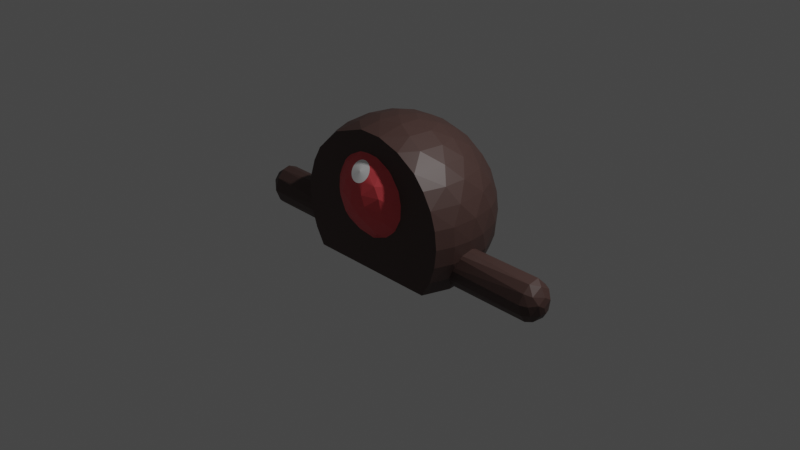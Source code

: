 # Source: mob_fly.blend  (saved by Blender 2.82.7; exported with 4.5.12 LTS)
import bpy
from mathutils import Matrix  # noqa: F401  (used for matrix-valued properties, if any)

bpy.ops.wm.read_factory_settings(use_empty=True)
scene = bpy.context.scene
scene.name = 'Scene'

# ---- collections
col_mob = bpy.data.collections.new('Mob'); scene.collection.children.link(col_mob)

# ---- materials (node trees are filled in below, after node groups)
mat_mobskin = bpy.data.materials.new('MobSkin')
mat_mobskin.use_transparent_shadow = False
mat_mobeyematerial = bpy.data.materials.new('MobEyeMaterial')
mat_mobeyematerial.use_transparent_shadow = False
mat_mobpupil = bpy.data.materials.new('MobPupil')
mat_mobpupil.use_transparent_shadow = False

# ---- material node trees
mat_mobskin.use_nodes = True; mat_mobskin.node_tree.nodes.clear()
_N = mat_mobskin.node_tree.nodes; _L = mat_mobskin.node_tree.links
n0 = _N.new('ShaderNodeOutputMaterial'); n0.name = 'Material Output'; n0.location = (300, 300)
n1 = _N.new('ShaderNodeBsdfPrincipled'); n1.name = 'Principled BSDF'; n1.location = (10, 300)
n1.distribution = 'GGX'
n1.subsurface_method = 'BURLEY'
n1.inputs[0].default_value = (0.06848, 0.03689, 0.0319, 1.0)
n1.inputs[3].default_value = 1.45
n1.inputs[27].default_value = (0.0, 0.0, 0.0, 1.0)
n1.inputs[28].default_value = 1.0
_L.new(n1.outputs[0], n0.inputs[0])
n0.is_active_output = True
mat_mobeyematerial.use_nodes = True; mat_mobeyematerial.node_tree.nodes.clear()
_N = mat_mobeyematerial.node_tree.nodes; _L = mat_mobeyematerial.node_tree.links
n0 = _N.new('ShaderNodeOutputMaterial'); n0.name = 'Material Output'; n0.location = (300, 300)
n1 = _N.new('ShaderNodeBsdfPrincipled'); n1.name = 'Principled BSDF'; n1.location = (10, 300)
n1.distribution = 'GGX'
n1.subsurface_method = 'BURLEY'
n1.inputs[0].default_value = (0.7231, 0.07619, 0.08866, 1.0)
n1.inputs[3].default_value = 1.45
n1.inputs[27].default_value = (0.0, 0.0, 0.0, 1.0)
n1.inputs[28].default_value = 1.0
_L.new(n1.outputs[0], n0.inputs[0])
n0.is_active_output = True
mat_mobpupil.use_nodes = True; mat_mobpupil.node_tree.nodes.clear()
_N = mat_mobpupil.node_tree.nodes; _L = mat_mobpupil.node_tree.links
n0 = _N.new('ShaderNodeOutputMaterial'); n0.name = 'Material Output'; n0.location = (300, 300)
n1 = _N.new('ShaderNodeBsdfPrincipled'); n1.name = 'Principled BSDF'; n1.location = (10, 300)
n1.distribution = 'GGX'
n1.subsurface_method = 'BURLEY'
n1.inputs[0].default_value = (1.0, 1.0, 1.0, 1.0)
n1.inputs[3].default_value = 1.45
n1.inputs[27].default_value = (0.0, 0.0, 0.0, 1.0)
n1.inputs[28].default_value = 1.0
_L.new(n1.outputs[0], n0.inputs[0])
n0.is_active_output = True

# ---- world
world_world = bpy.data.worlds.new('World'); scene.world = world_world
world_world.use_nodes = True; world_world.node_tree.nodes.clear()
_N = world_world.node_tree.nodes; _L = world_world.node_tree.links
n0 = _N.new('ShaderNodeOutputWorld'); n0.name = 'World Output'; n0.location = (300, 300)
n1 = _N.new('ShaderNodeBackground'); n1.name = 'Background'; n1.location = (10, 300)
n1.inputs[0].default_value = (0.05088, 0.05088, 0.05088, 1.0)
_L.new(n1.outputs[0], n0.inputs[0])
n0.is_active_output = True
world_world.color = (0.05088, 0.05088, 0.05088)
world_world.use_sun_shadow = False
world_world.sun_shadow_jitter_overblur = 0.0

# ---- cameras
cam_camera = bpy.data.cameras.new('Camera')
cam_camera.clip_end = 100.0
cam_camera.ortho_scale = 7.314

# ---- lights
light_light = bpy.data.lights.new('Light', 'POINT')
light_light.transmission_factor = 0.0
light_light.energy = 1000.0
light_light.shadow_soft_size = 0.1
light_light.shadow_maximum_resolution = 0.006
light_light.use_absolute_resolution = True

# ---- meshes
me_sphere_003 = bpy.data.meshes.new('Sphere.003')
me_sphere_003.from_pydata([(-0.05264, -0.1754, 0.04091), (-0.1386, -0.1368, -0.01915), (-0.1891, -0.07581, 0.02919), (-0.05431, -0.1691, -0.06623), (-0.1996, -0.01493, -0.0635), (-0.05032, -0.1256, -0.1586), (-0.1492, -0.07077, -0.1399), (-0.05599, -0.0575, -0.2096), (-0.05455, 0.01206, -0.2242), (-0.1536, 0.02167, -0.1603), (-0.03554, 0.09444, -0.2013), (-0.1869, 0.07009, -0.07579), (-0.1204, 0.09836, -0.1635), (-0.05593, 0.1591, -0.1332), (-0.1386, 0.1542, -0.01915), (-0.05264, 0.1928, -0.04463), (-0.1901, 0.08697, 0.04298), (-0.2097, 0.01133, 0.008536), (-0.05538, 0.175, 0.1056), (-0.1362, 0.1233, 0.1103), (-0.05409, 0.09611, 0.1939), (-0.1325, 0.03759, 0.1733), (-0.04823, 0.01344, 0.2223), (-0.1849, 0.003549, 0.1057), (-0.1189, -0.03847, 0.1802), (-0.03708, -0.1089, 0.178), (-0.1205, -0.1161, 0.1207), (1.157, -0.1815, 0.019), (1.174, -0.1607, -0.09337), (1.305, -0.07581, 0.02919), (1.323, -0.01689, -0.007981), (1.173, -0.1033, -0.1821), (1.253, -0.1221, -0.085), (1.239, -0.05889, -0.1719), (1.187, -0.007154, -0.2198), (1.303, -0.03961, -0.08873), (1.311, 0.02629, -0.08909), (1.177, 0.08791, -0.2039), (1.254, 0.05709, -0.1668), (1.272, 0.1106, -0.1002), (1.172, 0.1604, -0.1307), (1.169, 0.1933, -0.04099), (1.255, 0.1542, -0.01915), (1.171, 0.1738, 0.1084), (1.253, 0.1233, 0.1103), (1.311, 0.07913, 0.03872), (1.169, 0.06138, 0.2152), (1.252, 0.008684, 0.1782), (1.309, 0.002992, 0.0895), (1.177, -0.07054, 0.2001), (1.172, -0.143, 0.127), (1.253, -0.1059, 0.1103), (1.238, -0.148, 0.01664)], [], [(0, 1, 3), (2, 4, 6), (5, 6, 7), (6, 4, 9), (7, 6, 8), (9, 12, 8), (12, 10, 8), (12, 13, 10), (17, 16, 11), (11, 14, 12), (14, 15, 13), (15, 14, 18), (14, 16, 19), (18, 19, 20), (19, 16, 21), (16, 17, 23), (20, 21, 22), (23, 24, 21), (21, 24, 22), (24, 25, 22), (17, 2, 23), (3, 27, 0), (8, 34, 7), (5, 28, 3), (7, 31, 5), (26, 0, 25), (2, 1, 26), (5, 31, 28), (22, 46, 20), (25, 49, 22), (10, 37, 8), (27, 28, 52), (32, 35, 29), (31, 33, 32), (31, 34, 33), (33, 36, 35), (35, 36, 30), (34, 38, 33), (34, 37, 38), (36, 38, 39), (38, 37, 39), (30, 36, 45), (39, 40, 42), (36, 39, 45), (39, 42, 45), (43, 44, 42), (46, 47, 44), (6, 5, 3, 1), (30, 45, 48), (47, 48, 45), (47, 49, 51), (48, 29, 30), (50, 27, 52), (2, 17, 4), (1, 2, 6), (26, 24, 23, 2), (8, 6, 9), (4, 11, 9), (9, 11, 12), (4, 17, 11), (12, 14, 13), (11, 16, 14), (18, 14, 19), (20, 19, 21), (21, 16, 23), (50, 25, 0, 27), (24, 26, 25), (41, 15, 18, 43), (40, 13, 15, 41), (8, 37, 34), (25, 50, 49), (22, 49, 46), (37, 10, 13, 40), (26, 1, 0), (7, 34, 31), (43, 18, 20, 46), (3, 28, 27), (51, 29, 48, 47), (52, 32, 29), (52, 28, 32), (28, 31, 32), (29, 35, 30), (32, 33, 35), (33, 38, 36), (39, 37, 40), (42, 40, 41), (41, 43, 42), (42, 44, 45), (43, 46, 44), (44, 47, 45), (47, 46, 49), (51, 49, 50), (51, 50, 52), (29, 51, 52)])
_uv = me_sphere_003.uv_layers.new(name='UVMap')
_uv.uv.foreach_set('vector', [0.7768, 0.5667, 0.7341, 0.7193, 0.7027, 0.5754, 0.7985, 0.8423, 0.5605, 0.9056, 0.5983, 0.7425, 0.629, 0.5663, 0.5983, 0.7425, 0.558, 0.5757, 0.5983, 0.7425, 0.5605, 0.9056, 0.4846, 0.7579, 0.558, 0.5757, 0.5983, 0.7425, 0.4969, 0.5771, 0.4846, 0.7579, 0.4024, 0.6799, 0.4969, 0.5771, 0.4024, 0.6799, 0.423, 0.5458, 0.4969, 0.5771, 0.4024, 0.6799, 0.3487, 0.575, 0.423, 0.5458, 0.1834, 0.9478, 0.1841, 0.8408, 0.3841, 0.8462, 0.3841, 0.8462, 0.2659, 0.7193, 0.4024, 0.6799, 0.2659, 0.7193, 0.2768, 0.5667, 0.3487, 0.575, 0.2768, 0.5667, 0.2659, 0.7193, 0.1698, 0.5753, 0.2659, 0.7193, 0.1841, 0.8408, 0.1395, 0.7183, 0.1698, 0.5753, 0.1395, 0.7183, 0.07741, 0.5747, 0.1395, 0.7183, 0.1841, 0.8408, 0.0305, 0.7156, 0.1841, 0.8408, 0.1834, 0.9478, 0.02371, 0.8456, 0.07741, 0.5747, 0.0305, 0.7156, 0.0124, 0.5639, 0.9792, 0.8456, 0.9529, 0.6853, 1.0, 0.7121, 1.0, 0.7121, 0.9529, 0.6853, 0.9925, 0.5863, 0.9529, 0.6853, 0.8941, 0.5459, 0.9925, 0.5863, 0.7956, 0.9644, 0.7985, 0.8423, 0.9792, 0.8456, 0.7027, 0.5754, 0.7658, 0.4533, 0.7768, 0.5667, 0.4969, 0.5771, 0.5155, 0.3972, 0.558, 0.5757, 0.629, 0.5663, 0.6836, 0.4228, 0.7027, 0.5754, 0.558, 0.5757, 0.6038, 0.4371, 0.629, 0.5663, 0.8612, 0.687, 0.7768, 0.5667, 0.8941, 0.5459, 0.7985, 0.8423, 0.7341, 0.7193, 0.8612, 0.687, 0.629, 0.5663, 0.6038, 0.4371, 0.6836, 0.4228, 0.0124, 0.5639, 0.04604, 0.4257, 0.07741, 0.5747, 0.8941, 0.5459, 0.9316, 0.4213, 0.9925, 0.5863, 0.423, 0.5458, 0.4316, 0.4213, 0.4969, 0.5771, 0.7658, 0.4533, 0.6836, 0.4228, 0.7657, 0.3107, 0.6711, 0.2815, 0.5899, 0.1506, 0.7985, 0.1577, 0.6038, 0.4371, 0.5721, 0.3076, 0.6711, 0.2815, 0.6038, 0.4371, 0.5155, 0.3972, 0.5721, 0.3076, 0.5721, 0.3076, 0.4439, 0.1345, 0.5899, 0.1506, 0.5899, 0.1506, 0.4439, 0.1345, 0.7077, 0.04787, 0.5155, 0.3972, 0.4475, 0.2795, 0.5721, 0.3076, 0.5155, 0.3972, 0.4316, 0.4213, 0.4475, 0.2795, 0.4439, 0.1345, 0.4475, 0.2795, 0.3591, 0.2398, 0.4475, 0.2795, 0.4316, 0.4213, 0.3591, 0.2398, 0.3281, 0.0, 0.4439, 0.1345, 0.1884, 0.1362, 0.3591, 0.2398, 0.3483, 0.4239, 0.2659, 0.2807, 0.4439, 0.1345, 0.3591, 0.2398, 0.1884, 0.1362, 0.3591, 0.2398, 0.2659, 0.2807, 0.1884, 0.1362, 0.1702, 0.4253, 0.1395, 0.2817, 0.2659, 0.2807, 0.04604, 0.4257, 0.01841, 0.2858, 0.1395, 0.2817, 0.5983, 0.7425, 0.629, 0.5663, 0.7027, 0.5754, 0.7341, 0.7193, 0.07813, 0.0, 0.1884, 0.1362, 0.01757, 0.1292, 0.01841, 0.2858, 0.01757, 0.1292, 0.1884, 0.1362, 0.9695, 0.2844, 0.9316, 0.4213, 0.8605, 0.2817, 0.9717, 0.1292, 0.7985, 0.1577, 0.8649, 0.02894, 0.8483, 0.4239, 0.7658, 0.4533, 0.7657, 0.3107, 0.7985, 0.8423, 0.7956, 0.9644, 0.5605, 0.9056, 0.7341, 0.7193, 0.7985, 0.8423, 0.5983, 0.7425, 0.8612, 0.687, 0.9529, 0.6853, 0.9792, 0.8456, 0.7985, 0.8423, 0.4969, 0.5771, 0.5983, 0.7425, 0.4846, 0.7579, 0.5605, 0.9056, 0.3841, 0.8462, 0.4846, 0.7579, 0.4846, 0.7579, 0.3841, 0.8462, 0.4024, 0.6799, 0.5605, 0.9056, 0.1834, 0.9478, 0.3841, 0.8462, 0.4024, 0.6799, 0.2659, 0.7193, 0.3487, 0.575, 0.3841, 0.8462, 0.1841, 0.8408, 0.2659, 0.7193, 0.1698, 0.5753, 0.2659, 0.7193, 0.1395, 0.7183, 0.07741, 0.5747, 0.1395, 0.7183, 0.0305, 0.7156, 0.0305, 0.7156, 0.1841, 0.8408, 0.02371, 0.8456, 0.8483, 0.4239, 0.8941, 0.5459, 0.7768, 0.5667, 0.7658, 0.4533, 0.9529, 0.6853, 0.8612, 0.687, 0.8941, 0.5459, 0.2765, 0.4334, 0.2768, 0.5667, 0.1698, 0.5753, 0.1702, 0.4253, 0.3483, 0.4239, 0.3487, 0.575, 0.2768, 0.5667, 0.2765, 0.4334, 0.4969, 0.5771, 0.4316, 0.4213, 0.5155, 0.3972, 0.8941, 0.5459, 0.8483, 0.4239, 0.9316, 0.4213, 0.9925, 0.5863, 0.9316, 0.4213, 1.0, 0.4262, 0.4316, 0.4213, 0.423, 0.5458, 0.3487, 0.575, 0.3483, 0.4239, 0.8612, 0.687, 0.7341, 0.7193, 0.7768, 0.5667, 0.558, 0.5757, 0.5155, 0.3972, 0.6038, 0.4371, 0.1702, 0.4253, 0.1698, 0.5753, 0.07741, 0.5747, 0.04604, 0.4257, 0.7027, 0.5754, 0.6836, 0.4228, 0.7658, 0.4533, 0.8605, 0.2817, 0.7985, 0.1577, 0.9717, 0.1292, 0.9695, 0.2844, 0.7657, 0.3107, 0.6711, 0.2815, 0.7985, 0.1577, 0.7657, 0.3107, 0.6836, 0.4228, 0.6711, 0.2815, 0.6836, 0.4228, 0.6038, 0.4371, 0.6711, 0.2815, 0.7985, 0.1577, 0.5899, 0.1506, 0.7077, 0.04787, 0.6711, 0.2815, 0.5721, 0.3076, 0.5899, 0.1506, 0.5721, 0.3076, 0.4475, 0.2795, 0.4439, 0.1345, 0.3591, 0.2398, 0.4316, 0.4213, 0.3483, 0.4239, 0.2659, 0.2807, 0.3483, 0.4239, 0.2765, 0.4334, 0.2765, 0.4334, 0.1702, 0.4253, 0.2659, 0.2807, 0.2659, 0.2807, 0.1395, 0.2817, 0.1884, 0.1362, 0.1702, 0.4253, 0.04604, 0.4257, 0.1395, 0.2817, 0.1395, 0.2817, 0.01841, 0.2858, 0.1884, 0.1362, 0.9695, 0.2844, 1.0, 0.4262, 0.9316, 0.4213, 0.8605, 0.2817, 0.9316, 0.4213, 0.8483, 0.4239, 0.8605, 0.2817, 0.8483, 0.4239, 0.7657, 0.3107, 0.7985, 0.1577, 0.8605, 0.2817, 0.7657, 0.3107])
me_sphere_003.materials.append(mat_mobskin)
me_sphere_003.use_remesh_fix_poles = True
me_sphere_003.use_remesh_preserve_attributes = False
me_sphere_003.use_mirror_vertex_groups = False
me_sphere_003.update()
me_sphere = bpy.data.meshes.new('Sphere')
me_sphere.from_pydata([(0.05502, 0.5499, 0.9534), (-3.524e-12, 0.8228, 0.6795), (-0.09637, 0.9698, 0.3207), (-3.524e-12, 0.9913, 0.124), (-3.524e-12, 0.9721, -0.07112), (0.06797, 0.3724, 1.048), (0.1379, 0.6848, 0.8311), (0.09141, 0.9194, 0.496), (0.1947, 0.9701, 0.02565), (0.09101, 0.9153, -0.2613), (0.2521, 0.7884, 0.6775), (0.3536, 0.8449, 0.5067), (0.2693, 0.9385, 0.3207), (0.3827, 0.9152, 0.124), (0.3753, 0.8974, -0.07112), (0.2428, 0.7918, -0.4317), (0.05266, 0.183, 1.105), (0.3139, 0.4525, 0.9587), (0.3387, 0.611, 0.8357), (0.5449, 0.8068, 0.3191), (0.5556, 0.8228, 0.124), (0.5449, 0.8068, -0.07112), (0.4428, 0.8016, -0.2678), (0.5327, 0.629, 0.6869), (0.5792, 0.7105, 0.5158), (0.6935, 0.6848, 0.3191), (0.7071, 0.6984, 0.124), (0.6935, 0.6848, -0.07112), (0.541, 0.6274, -0.4316), (0.273, 0.2672, 1.048), (0.4924, 0.2508, 0.9565), (0.5469, 0.4401, 0.8327), (0.7682, 0.5046, 0.5067), (0.8155, 0.5362, 0.3191), (0.8155, 0.5362, -0.07112), (0.7113, 0.5886, -0.255), (0.6913, 0.4533, -0.4316), (0.7418, 0.3713, 0.6819), (0.9061, 0.3666, 0.3191), (0.8844, 0.464, 0.124), (0.1763, 0.08553, 1.105), (0.6803, 0.2016, 0.83), (0.8821, 0.2759, 0.5092), (0.9808, 0.1864, 0.124), (0.9429, 0.2673, -0.08059), (0.8821, 0.2759, -0.2612), (0.8032, 0.2197, -0.4316), (0.3754, 0.06906, 1.049), (0.55, 0.04548, 0.959), (0.8263, 0.06542, 0.6868), (0.9786, 0.07805, 0.3285), (1.0, -0.008684, 0.124), (0.9808, -0.008684, -0.07112), (0.7022, -0.07209, 0.8356), (0.8155, -0.1709, 0.6795), (0.9238, -0.08334, 0.5092), (0.9619, -0.2, 0.3191), (0.9808, -0.2038, 0.124), (0.9619, -0.2, -0.07112), (0.9238, -0.08334, -0.2612), (0.8295, -0.1051, -0.4316), (0.1658, -0.1268, 1.106), (0.6225, -0.3944, 0.8123), (0.9222, -0.3952, 0.124), (0.5172, -0.2177, 0.9587), (0.3454, -0.1907, 1.049), (0.1436, -0.395, 1.037), (-0.1102, -0.3952, 1.044), (-2.304e-07, -0.008684, 1.124), (-0.05839, -0.2012, 1.106), (-0.297, -0.2542, 1.048), (-0.7454, -0.3947, 0.6705), (-0.8397, -0.395, 0.5033), (-0.9015, -0.3951, 0.3182), (-0.9014, -0.3953, -0.07023), (-0.8397, -0.395, -0.2553), (-0.7387, -0.3949, -0.4316), (-0.1913, -0.0667, 1.105), (-0.5161, -0.2134, 0.9607), (-0.6803, -0.219, 0.83), (-0.9808, -0.2038, 0.124), (-0.9786, -0.09542, -0.08059), (-0.8155, -0.1709, -0.4316), (-0.7071, -0.008684, 0.8311), (-0.8328, -0.08084, 0.6775), (-0.9206, -0.1157, 0.5092), (-0.9815, -0.088, 0.3207), (-1.0, -0.008684, 0.124), (-0.9206, -0.1157, -0.2612), (-0.3823, -0.04956, 1.05), (-0.5512, 0.04968, 0.9576), (-0.9619, 0.1827, 0.3191), (-0.9808, 0.1864, 0.124), (-0.9619, 0.1827, -0.07112), (-0.8295, 0.08772, -0.4316), (-0.6776, 0.206, 0.83), (-0.7967, 0.2357, 0.6827), (-0.8915, 0.2448, 0.5092), (-0.9239, 0.374, 0.124), (-0.8915, 0.2448, -0.2612), (-0.7682, 0.3095, -0.4316), (-0.3238, 0.2053, 1.048), (-0.4959, 0.2482, 0.9549), (-0.5879, 0.3842, 0.8311), (-0.8619, 0.4629, 0.3285), (-0.8315, 0.5469, 0.124), (-0.8619, 0.4629, -0.08059), (-0.7267, 0.5666, -0.2612), (-0.6426, 0.5219, 0.6827), (-0.7267, 0.5666, 0.5092), (-0.6935, 0.6848, 0.3191), (-0.6935, 0.6848, -0.07112), (-0.6361, 0.5323, -0.4316), (-0.3569, 0.4221, 0.9549), (-0.4488, 0.5382, 0.8327), (-0.4619, 0.6827, 0.6795), (-0.6362, 0.7665, 0.124), (-0.5449, 0.8068, -0.07112), (-0.5133, 0.7595, -0.2587), (-0.2706, 0.6446, 0.8311), (-0.4512, 0.8009, 0.5092), (-0.4489, 0.8678, 0.3207), (-0.3827, 0.9152, 0.124), (-0.3807, 0.7345, -0.4316), (-0.1432, 0.1345, 1.106), (-0.1462, 0.3442, 1.05), (-0.1604, 0.5201, 0.959), (-0.08181, 0.6952, 0.8327), (-0.2339, 0.7873, 0.6868), (-0.1802, 0.8974, 0.5067), (-0.1951, 0.9721, 0.124), (-0.276, 0.9342, -0.08059), (-0.2846, 0.8734, -0.2612), (-0.08173, 0.8211, -0.4316), (0.901, -0.3953, -0.07041), (0.8414, -0.3947, -0.2546), (0.7361, -0.3952, -0.4316), (0.7416, -0.3949, 0.6722), (0.8414, -0.3947, 0.5025), (0.9009, -0.3954, 0.3183), (0.3959, -0.3957, 0.9563), (-0.4795, -0.3956, 0.9181), (-0.922, -0.3954, 0.124)], [], [(0, 6, 127), (7, 12, 2), (3, 8, 4), (9, 15, 133), (5, 17, 0), (10, 11, 7), (6, 10, 1, 127), (12, 13, 8), (16, 29, 5), (15, 22, 28), (18, 23, 10), (18, 17, 31), (24, 25, 19), (16, 68, 40), (29, 30, 17), (28, 35, 36), (23, 31, 37), (30, 41, 31), (37, 42, 32), (34, 39, 44), (40, 47, 29), (47, 48, 30), (37, 41, 49), (38, 42, 50), (49, 55, 42), (50, 51, 43), (40, 68, 61), (48, 53, 41), (61, 65, 47), (49, 53, 54), (50, 55, 56), (64, 62, 53), (62, 64, 140), (65, 66, 140), (61, 66, 65), (61, 68, 69), (69, 67, 66), (69, 70, 67), (67, 70, 141), (69, 68, 77), (78, 141, 70), (77, 89, 70), (79, 141, 78), (71, 79, 84), (78, 89, 90), (82, 88, 94), (86, 87, 80), (77, 68, 124), (83, 90, 95), (94, 99, 100), (91, 97, 104), (124, 101, 89), (104, 105, 98), (106, 107, 99), (102, 103, 95), (101, 113, 102), (104, 109, 110), (116, 117, 111), (124, 125, 101), (114, 115, 108), (121, 122, 116), (125, 126, 113), (123, 132, 133), (126, 127, 119), (128, 129, 120), (128, 127, 1), (130, 2, 3), (124, 68, 16), (12, 8, 3, 2), (1, 10, 7), (14, 22, 9, 8), (4, 8, 9), (18, 6, 0, 17), (9, 22, 15), (19, 12, 11, 24), (6, 18, 10), (7, 11, 12), (8, 13, 14), (19, 20, 13, 12), (21, 14, 13, 20), (24, 11, 10, 23), (14, 21, 22), (17, 5, 29), (26, 20, 19, 25), (22, 35, 28), (18, 31, 23), (27, 21, 20, 26), (35, 22, 21, 27), (29, 16, 40), (33, 39, 26, 25), (34, 27, 26, 39), (32, 24, 23, 37), (27, 34, 35), (17, 30, 31), (32, 33, 25, 24), (42, 38, 33, 32), (37, 31, 41), (45, 35, 34, 44), (33, 38, 39), (45, 46, 36, 35), (29, 47, 30), (43, 39, 38, 50), (52, 44, 43, 51), (44, 39, 43), (30, 48, 41), (37, 49, 42), (41, 53, 49), (50, 42, 55), (59, 45, 44, 52), (40, 61, 47), (59, 60, 46, 45), (58, 52, 51, 57), (65, 64, 48, 47), (52, 58, 59), (56, 57, 51, 50), (53, 48, 64), (55, 49, 54), (62, 137, 54, 53), (138, 55, 54, 137), (138, 139, 56, 55), (63, 57, 56, 139), (63, 134, 58, 57), (135, 59, 58, 134), (135, 136, 60, 59), (85, 72, 71, 84), (61, 69, 66), (70, 69, 77), (70, 89, 78), (71, 141, 79), (85, 86, 73, 72), (80, 142, 73, 86), (80, 81, 74, 142), (88, 75, 74, 81), (88, 82, 76, 75), (83, 79, 78, 90), (97, 85, 84, 96), (79, 83, 84), (80, 87, 81), (97, 91, 86, 85), (92, 87, 86, 91), (93, 81, 87, 92), (99, 88, 81, 93), (77, 124, 89), (96, 84, 83, 95), (94, 88, 99), (101, 102, 90, 89), (93, 106, 99), (98, 92, 91, 104), (95, 90, 102), (98, 106, 93, 92), (107, 112, 100, 99), (104, 97, 109), (98, 105, 106), (108, 96, 95, 103), (109, 97, 96, 108), (113, 114, 103, 102), (110, 116, 105, 104), (103, 114, 108), (111, 106, 105, 116), (120, 121, 110, 109), (106, 111, 107), (118, 107, 111, 117), (110, 121, 116), (118, 123, 112, 107), (101, 125, 113), (120, 109, 108, 115), (119, 114, 113, 126), (123, 118, 132), (119, 128, 115, 114), (122, 131, 117, 116), (115, 128, 120), (132, 118, 117, 131), (130, 122, 121, 2), (129, 2, 121, 120), (131, 122, 130), (128, 119, 127), (1, 7, 129, 128), (4, 131, 130, 3), (2, 129, 7), (16, 5, 125, 124), (9, 132, 131, 4), (5, 0, 126, 125), (133, 132, 9), (127, 126, 0), (64, 65, 140), (82, 94, 100, 112, 123, 133, 15, 28, 36, 46, 60, 136, 76), (66, 67, 141, 71, 72, 73, 142, 74, 75, 76, 136, 135, 134, 63, 139, 138, 137, 62, 140)])
_uv = me_sphere.uv_layers.new(name='UVMap')
_uv.uv.foreach_set('vector', [0.7344, 0.8125, 0.7188, 0.75, 0.7684, 0.75, 0.7344, 0.625, 0.7059, 0.5625, 0.7656, 0.5625, 0.75, 0.5, 0.7188, 0.4687, 0.75, 0.4375, 0.7344, 0.375, 0.7031, 0.3125, 0.7656, 0.3125, 0.7218, 0.875, 0.655, 0.8125, 0.7344, 0.8125, 0.7012, 0.6875, 0.6875, 0.625, 0.7344, 0.625, 0.7188, 0.75, 0.7012, 0.6875, 0.75, 0.6875, 0.7684, 0.75, 0.7059, 0.5625, 0.6875, 0.5, 0.7188, 0.4687, 0.7074, 0.9375, 0.6257, 0.875, 0.7218, 0.875, 0.7031, 0.3125, 0.6704, 0.375, 0.6378, 0.3125, 0.6704, 0.75, 0.6392, 0.6875, 0.7012, 0.6875, 0.6704, 0.75, 0.655, 0.8125, 0.6094, 0.75, 0.6421, 0.625, 0.625, 0.5625, 0.6562, 0.5625, 0.7074, 0.9375, 0.6406, 1.0, 0.5782, 0.9375, 0.6257, 0.875, 0.5772, 0.8125, 0.655, 0.8125, 0.6378, 0.3125, 0.6112, 0.375, 0.5937, 0.3125, 0.6392, 0.6875, 0.6094, 0.75, 0.5753, 0.6875, 0.5772, 0.8125, 0.5477, 0.75, 0.6094, 0.75, 0.5753, 0.6875, 0.5497, 0.625, 0.5937, 0.625, 0.5937, 0.4375, 0.5781, 0.5, 0.5453, 0.4375, 0.5782, 0.9375, 0.5325, 0.875, 0.6257, 0.875, 0.5325, 0.875, 0.5156, 0.8125, 0.5772, 0.8125, 0.5753, 0.6875, 0.5477, 0.75, 0.5142, 0.6875, 0.5625, 0.5625, 0.5497, 0.625, 0.5141, 0.5625, 0.5142, 0.6875, 0.4872, 0.625, 0.5497, 0.625, 0.5141, 0.5625, 0.5, 0.5, 0.5312, 0.5, 0.5782, 0.9375, 0.5156, 1.0, 0.4011, 0.9375, 0.5156, 0.8125, 0.4857, 0.75, 0.5477, 0.75, 0.4011, 0.9375, 0.4228, 0.875, 0.5325, 0.875, 0.5142, 0.6875, 0.4857, 0.75, 0.4687, 0.6875, 0.5141, 0.5625, 0.4872, 0.625, 0.4687, 0.5625, 0.4388, 0.8125, 0.4114, 0.7505, 0.4857, 0.75, 0.4114, 0.7505, 0.4388, 0.8125, 0.3768, 0.813, 0.4228, 0.875, 0.3058, 0.8627, 0.3768, 0.813, 0.4011, 0.9375, 0.3058, 0.8627, 0.4228, 0.875, 0.4011, 0.9375, 0.2969, 1.0, 0.2027, 0.9375, 0.2027, 0.9375, 0.1949, 0.8694, 0.3058, 0.8627, 0.2027, 0.9375, 0.1099, 0.875, 0.1949, 0.8694, 0.1949, 0.8694, 0.1099, 0.875, 0.111, 0.7883, 0.2027, 0.9375, 0.1094, 1.0, 0.0469, 0.9375, 0.06014, 0.8125, 0.111, 0.7883, 0.1099, 0.875, 0.0469, 0.9375, 0.0235, 0.875, 0.1099, 0.875, 0.04773, 0.75, 0.111, 0.7883, 0.06014, 0.8125, 0.07602, 0.6875, 0.04773, 0.75, 0.01374, 0.6875, 0.06014, 0.8125, 0.0235, 0.875, 5.96e-08, 0.8125, 0.03125, 0.3125, 0.01843, 0.375, 0.0, 0.3125, 0.01282, 0.5625, 0.0, 0.5, 0.03125, 0.5, 1.0, 0.9375, 0.9844, 1.0, 0.8753, 0.9375, 1.0, 0.75, 0.9832, 0.8125, 0.9512, 0.75, 0.9816, 0.3125, 0.9559, 0.375, 0.9375, 0.3125, 0.9688, 0.5625, 0.9559, 0.625, 0.9203, 0.5625, 0.8753, 0.9375, 0.907, 0.875, 0.9872, 0.875, 0.9203, 0.5625, 0.9062, 0.5, 0.9375, 0.5, 0.9203, 0.4375, 0.8934, 0.375, 0.9559, 0.375, 0.924, 0.8125, 0.9062, 0.75, 0.9512, 0.75, 0.907, 0.875, 0.8601, 0.8125, 0.924, 0.8125, 0.9203, 0.5625, 0.8934, 0.625, 0.875, 0.5625, 0.8594, 0.5, 0.8438, 0.4375, 0.875, 0.4375, 0.8753, 0.9375, 0.8125, 0.875, 0.907, 0.875, 0.8594, 0.75, 0.8438, 0.6875, 0.8901, 0.6875, 0.8253, 0.5625, 0.8125, 0.5, 0.8594, 0.5, 0.8125, 0.875, 0.7969, 0.8125, 0.8601, 0.8125, 0.8253, 0.3125, 0.7997, 0.375, 0.7656, 0.3125, 0.7969, 0.8125, 0.7684, 0.75, 0.8125, 0.75, 0.7955, 0.6875, 0.7812, 0.625, 0.8309, 0.625, 0.7955, 0.6875, 0.7684, 0.75, 0.75, 0.6875, 0.7812, 0.5, 0.7656, 0.5625, 0.75, 0.5, 0.8753, 0.9375, 0.7656, 1.0, 0.7074, 0.9375, 0.7059, 0.5625, 0.7188, 0.4687, 0.75, 0.5, 0.7656, 0.5625, 0.75, 0.6875, 0.7012, 0.6875, 0.7344, 0.625, 0.6875, 0.4375, 0.6704, 0.375, 0.7344, 0.375, 0.7188, 0.4687, 0.75, 0.4375, 0.7188, 0.4687, 0.7344, 0.375, 0.6704, 0.75, 0.7188, 0.75, 0.7344, 0.8125, 0.655, 0.8125, 0.7344, 0.375, 0.6704, 0.375, 0.7031, 0.3125, 0.6562, 0.5625, 0.7059, 0.5625, 0.6875, 0.625, 0.6421, 0.625, 0.7188, 0.75, 0.6704, 0.75, 0.7012, 0.6875, 0.7344, 0.625, 0.6875, 0.625, 0.7059, 0.5625, 0.7188, 0.4687, 0.6875, 0.5, 0.6875, 0.4375, 0.6562, 0.5625, 0.6562, 0.5, 0.6875, 0.5, 0.7059, 0.5625, 0.6562, 0.4375, 0.6875, 0.4375, 0.6875, 0.5, 0.6562, 0.5, 0.6421, 0.625, 0.6875, 0.625, 0.7012, 0.6875, 0.6392, 0.6875, 0.6875, 0.4375, 0.6562, 0.4375, 0.6704, 0.375, 0.655, 0.8125, 0.7218, 0.875, 0.6257, 0.875, 0.625, 0.5, 0.6562, 0.5, 0.6562, 0.5625, 0.625, 0.5625, 0.6704, 0.375, 0.6112, 0.375, 0.6378, 0.3125, 0.6704, 0.75, 0.6094, 0.75, 0.6392, 0.6875, 0.625, 0.4375, 0.6562, 0.4375, 0.6562, 0.5, 0.625, 0.5, 0.6112, 0.375, 0.6704, 0.375, 0.6562, 0.4375, 0.625, 0.4375, 0.6257, 0.875, 0.7074, 0.9375, 0.5782, 0.9375, 0.5937, 0.5625, 0.5781, 0.5, 0.625, 0.5, 0.625, 0.5625, 0.5937, 0.4375, 0.625, 0.4375, 0.625, 0.5, 0.5781, 0.5, 0.5937, 0.625, 0.6421, 0.625, 0.6392, 0.6875, 0.5753, 0.6875, 0.625, 0.4375, 0.5937, 0.4375, 0.6112, 0.375, 0.655, 0.8125, 0.5772, 0.8125, 0.6094, 0.75, 0.5937, 0.625, 0.5937, 0.5625, 0.625, 0.5625, 0.6421, 0.625, 0.5497, 0.625, 0.5625, 0.5625, 0.5937, 0.5625, 0.5937, 0.625, 0.5753, 0.6875, 0.6094, 0.75, 0.5477, 0.75, 0.5497, 0.375, 0.6112, 0.375, 0.5937, 0.4375, 0.5453, 0.4375, 0.5937, 0.5625, 0.5625, 0.5625, 0.5781, 0.5, 0.5497, 0.375, 0.5441, 0.3125, 0.5937, 0.3125, 0.6112, 0.375, 0.6257, 0.875, 0.5325, 0.875, 0.5772, 0.8125, 0.5312, 0.5, 0.5781, 0.5, 0.5625, 0.5625, 0.5141, 0.5625, 0.5, 0.4375, 0.5453, 0.4375, 0.5312, 0.5, 0.5, 0.5, 0.5453, 0.4375, 0.5781, 0.5, 0.5312, 0.5, 0.5772, 0.8125, 0.5156, 0.8125, 0.5477, 0.75, 0.5753, 0.6875, 0.5142, 0.6875, 0.5497, 0.625, 0.5477, 0.75, 0.4857, 0.75, 0.5142, 0.6875, 0.5141, 0.5625, 0.5497, 0.625, 0.4872, 0.625, 0.4872, 0.375, 0.5497, 0.375, 0.5453, 0.4375, 0.5, 0.4375, 0.5782, 0.9375, 0.4011, 0.9375, 0.5325, 0.875, 0.4872, 0.375, 0.4816, 0.3125, 0.5441, 0.3125, 0.5497, 0.375, 0.4687, 0.4375, 0.5, 0.4375, 0.5, 0.5, 0.4687, 0.5, 0.4228, 0.875, 0.4388, 0.8125, 0.5156, 0.8125, 0.5325, 0.875, 0.5, 0.4375, 0.4687, 0.4375, 0.4872, 0.375, 0.4687, 0.5625, 0.4687, 0.5, 0.5, 0.5, 0.5141, 0.5625, 0.4857, 0.75, 0.5156, 0.8125, 0.4388, 0.8125, 0.4872, 0.625, 0.5142, 0.6875, 0.4687, 0.6875, 0.4114, 0.7505, 0.4236, 0.6875, 0.4687, 0.6875, 0.4857, 0.75, 0.4316, 0.625, 0.4872, 0.625, 0.4687, 0.6875, 0.4236, 0.6875, 0.4316, 0.625, 0.4355, 0.5625, 0.4687, 0.5625, 0.4872, 0.625, 0.4368, 0.5, 0.4687, 0.5, 0.4687, 0.5625, 0.4355, 0.5625, 0.4368, 0.5, 0.4355, 0.4375, 0.4687, 0.4375, 0.4687, 0.5, 0.4316, 0.375, 0.4872, 0.375, 0.4687, 0.4375, 0.4355, 0.4375, 0.4316, 0.375, 0.4231, 0.3125, 0.4816, 0.3125, 0.4872, 0.375, 0.01843, 0.625, 0.06861, 0.625, 0.07602, 0.6875, 0.01374, 0.6875, 0.4011, 0.9375, 0.2027, 0.9375, 0.3058, 0.8627, 0.1099, 0.875, 0.2027, 0.9375, 0.0469, 0.9375, 0.1099, 0.875, 0.0235, 0.875, 0.06014, 0.8125, 0.07602, 0.6875, 0.111, 0.7883, 0.04773, 0.75, 0.01843, 0.625, 0.01282, 0.5625, 0.06444, 0.5625, 0.06861, 0.625, 0.03125, 0.5, 0.0632, 0.5, 0.06444, 0.5625, 0.01282, 0.5625, 0.03125, 0.5, 0.01406, 0.4375, 0.06447, 0.4375, 0.0632, 0.5, 0.01843, 0.375, 0.06861, 0.375, 0.06447, 0.4375, 0.01406, 0.4375, 0.01843, 0.375, 0.03125, 0.3125, 0.07667, 0.3125, 0.06861, 0.375, 0.0, 0.75, 0.04773, 0.75, 0.06014, 0.8125, 5.96e-08, 0.8125, 0.9559, 0.625, 1.0, 0.625, 1.0, 0.6875, 0.9526, 0.6875, 0.04773, 0.75, 0.0, 0.75, 0.01374, 0.6875, 0.03125, 0.5, 0.0, 0.5, 0.01406, 0.4375, 0.9559, 0.625, 0.9688, 0.5625, 1.0, 0.5625, 1.0, 0.625, 0.9688, 0.5, 1.0, 0.5, 1.0, 0.5625, 0.9688, 0.5625, 0.9688, 0.4375, 1.0, 0.4375, 1.0, 0.5, 0.9688, 0.5, 0.9559, 0.375, 1.0, 0.375, 1.0, 0.4375, 0.9688, 0.4375, 1.0, 0.9375, 0.8753, 0.9375, 0.9872, 0.875, 0.9526, 0.6875, 1.0, 0.6875, 1.0, 0.75, 0.9512, 0.75, 0.9816, 0.3125, 1.0, 0.375, 0.9559, 0.375, 0.907, 0.875, 0.924, 0.8125, 0.9832, 0.8125, 0.9872, 0.875, 0.9688, 0.4375, 0.9203, 0.4375, 0.9559, 0.375, 0.9375, 0.5, 0.9688, 0.5, 0.9688, 0.5625, 0.9203, 0.5625, 0.9512, 0.75, 0.9832, 0.8125, 0.924, 0.8125, 0.9375, 0.5, 0.9203, 0.4375, 0.9688, 0.4375, 0.9688, 0.5, 0.8934, 0.375, 0.8878, 0.3125, 0.9375, 0.3125, 0.9559, 0.375, 0.9203, 0.5625, 0.9559, 0.625, 0.8934, 0.625, 0.9375, 0.5, 0.9062, 0.5, 0.9203, 0.4375, 0.8901, 0.6875, 0.9526, 0.6875, 0.9512, 0.75, 0.9062, 0.75, 0.8934, 0.625, 0.9559, 0.625, 0.9526, 0.6875, 0.8901, 0.6875, 0.8601, 0.8125, 0.8594, 0.75, 0.9062, 0.75, 0.924, 0.8125, 0.875, 0.5625, 0.8594, 0.5, 0.9062, 0.5, 0.9203, 0.5625, 0.9062, 0.75, 0.8594, 0.75, 0.8901, 0.6875, 0.875, 0.4375, 0.9203, 0.4375, 0.9062, 0.5, 0.8594, 0.5, 0.8309, 0.625, 0.8253, 0.5625, 0.875, 0.5625, 0.8934, 0.625, 0.9203, 0.4375, 0.875, 0.4375, 0.8934, 0.375, 0.8438, 0.375, 0.8934, 0.375, 0.875, 0.4375, 0.8438, 0.4375, 0.875, 0.5625, 0.8253, 0.5625, 0.8594, 0.5, 0.8438, 0.375, 0.8253, 0.3125, 0.8878, 0.3125, 0.8934, 0.375, 0.907, 0.875, 0.8125, 0.875, 0.8601, 0.8125, 0.8309, 0.625, 0.8934, 0.625, 0.8901, 0.6875, 0.8438, 0.6875, 0.8125, 0.75, 0.8594, 0.75, 0.8601, 0.8125, 0.7969, 0.8125, 0.8253, 0.3125, 0.8438, 0.375, 0.7997, 0.375, 0.8125, 0.75, 0.7955, 0.6875, 0.8438, 0.6875, 0.8594, 0.75, 0.8125, 0.5, 0.7953, 0.4375, 0.8438, 0.4375, 0.8594, 0.5, 0.8438, 0.6875, 0.7955, 0.6875, 0.8309, 0.625, 0.7997, 0.375, 0.8438, 0.375, 0.8438, 0.4375, 0.7953, 0.4375, 0.7812, 0.5, 0.8125, 0.5, 0.8253, 0.5625, 0.7656, 0.5625, 0.7812, 0.625, 0.7656, 0.5625, 0.8253, 0.5625, 0.8309, 0.625, 0.7953, 0.4375, 0.8125, 0.5, 0.7812, 0.5, 0.7955, 0.6875, 0.8125, 0.75, 0.7684, 0.75, 0.75, 0.6875, 0.7344, 0.625, 0.7812, 0.625, 0.7955, 0.6875, 0.75, 0.4375, 0.7953, 0.4375, 0.7812, 0.5, 0.75, 0.5, 0.7656, 0.5625, 0.7812, 0.625, 0.7344, 0.625, 0.7074, 0.9375, 0.7218, 0.875, 0.8125, 0.875, 0.8753, 0.9375, 0.7344, 0.375, 0.7997, 0.375, 0.7953, 0.4375, 0.75, 0.4375, 0.7218, 0.875, 0.7344, 0.8125, 0.7969, 0.8125, 0.8125, 0.875, 0.7656, 0.3125, 0.7997, 0.375, 0.7344, 0.375, 0.7684, 0.75, 0.7969, 0.8125, 0.7344, 0.8125, 0.4388, 0.8125, 0.4228, 0.875, 0.3768, 0.813, 0.03125, 0.3125, 0.9816, 0.3125, 0.9375, 0.3125, 0.8878, 0.3125, 0.8253, 0.3125, 0.7656, 0.3125, 0.7031, 0.3125, 0.6378, 0.3125, 0.5937, 0.3125, 0.5441, 0.3125, 0.4816, 0.3125, 0.4231, 0.3125, 0.07667, 0.3125, 0.3058, 0.8627, 0.1949, 0.8694, 0.111, 0.7883, 0.07602, 0.6875, 0.06861, 0.625, 0.06444, 0.5625, 0.0632, 0.5, 0.06447, 0.4375, 0.06861, 0.375, 0.07667, 0.3125, 0.4231, 0.3125, 0.4316, 0.375, 0.4355, 0.4375, 0.4368, 0.5, 0.4355, 0.5625, 0.4316, 0.625, 0.4236, 0.6875, 0.4114, 0.7505, 0.3768, 0.813])
me_sphere.materials.append(mat_mobskin)
me_sphere.use_remesh_fix_poles = True
me_sphere.use_remesh_preserve_attributes = False
me_sphere.use_mirror_vertex_groups = False
me_sphere.update()
me_sphere_002 = bpy.data.meshes.new('Sphere.002')
me_sphere_002.from_pydata([(0.1093, 0.1443, 0.04745), (0.1756, 0.07581, 0.02243), (0.03213, 0.1734, -0.07424), (0.1907, 0.03185, -0.03292), (0.1397, 0.1124, -0.07706), (0.06011, 0.1173, -0.1678), (0.04247, 0.0575, -0.2164), (0.1491, 0.02889, -0.153), (0.05821, -0.02056, -0.2273), (0.1087, -0.06395, -0.1862), (0.02356, -0.1263, -0.1885), (0.1723, -0.06303, -0.09208), (0.106, -0.12, -0.146), (0.1251, -0.1542, -0.02591), (0.05419, -0.1847, -0.07376), (0.03213, -0.1908, 0.057), (0.1756, -0.09318, 0.02243), (0.1932, -0.03426, -0.01474), (0.04253, -0.1363, 0.1532), (0.1082, -0.1216, 0.1298), (0.02873, -0.02864, 0.2172), (0.1846, -0.008684, 0.06213), (0.14, -0.01582, 0.1531), (0.06078, 0.06322, 0.1923), (0.1057, 0.09294, 0.1379), (0.02359, 0.1578, 0.1035), (-1.181, 0.1742, -0.05841), (-1.319, 0.07581, 0.02243), (-1.334, 0.03185, -0.03292), (-1.18, 0.1109, -0.1848), (-1.266, 0.1221, -0.09176), (-1.295, 0.05352, -0.1301), (-1.236, 0.0458, -0.1982), (-1.178, -0.01344, -0.2328), (-1.282, -0.05047, -0.1608), (-1.203, -0.1062, -0.1938), (-1.318, -0.03304, -0.1088), (-1.184, -0.1522, -0.1496), (-1.337, -0.03426, -0.01474), (-1.282, -0.1258, -0.0861), (-1.198, -0.1945, -0.03079), (-1.179, -0.1655, 0.1156), (-1.269, -0.1426, 0.06181), (-1.319, -0.09318, 0.02243), (-1.265, -0.08842, 0.1389), (-1.191, -0.08704, 0.1934), (-1.328, -0.008684, 0.06213), (-1.209, 0.01099, 0.2076), (-1.293, -0.008684, 0.1394), (-1.186, 0.09006, 0.1798), (-1.266, 0.1059, 0.1035), (-1.175, 0.1585, 0.0997), (-1.252, 0.148, 0.009877)], [], [(0, 4, 2), (0, 1, 4), (1, 3, 4), (4, 3, 7), (5, 7, 6), (6, 7, 8), (9, 10, 8), (11, 12, 9), (17, 16, 11), (14, 13, 15), (13, 16, 19), (15, 19, 18), (16, 21, 22), (18, 19, 20), (19, 22, 20), (22, 23, 20), (21, 17, 3), (21, 1, 22), (22, 24, 23), (24, 25, 23), (8, 33, 6), (1, 0, 24), (20, 45, 18), (6, 29, 5), (18, 41, 15), (5, 29, 2), (15, 41, 40), (0, 2, 25), (15, 40, 14), (20, 47, 45), (30, 31, 27), (29, 32, 30), (31, 36, 28), (32, 34, 31), (32, 33, 34), (28, 36, 38), (34, 35, 39), (35, 37, 39), (39, 40, 42), (45, 44, 42), (44, 48, 43), (43, 46, 38), (45, 47, 44), (38, 46, 28), (47, 49, 50), (48, 50, 27), (46, 27, 28), (2, 4, 5), (5, 4, 7), (7, 9, 8), (13, 12, 11, 16), (7, 11, 9), (9, 12, 10), (12, 14, 10), (51, 25, 2, 26), (12, 13, 14), (15, 13, 19), (19, 16, 22), (16, 17, 21), (21, 3, 1), (22, 1, 24), (2, 29, 26), (24, 0, 25), (49, 23, 25, 51), (37, 10, 14, 40), (47, 20, 23, 49), (6, 33, 29), (33, 8, 10, 35), (10, 37, 35), (18, 45, 41), (11, 7, 3, 17), (52, 30, 27), (52, 26, 30), (26, 29, 30), (27, 31, 28), (30, 32, 31), (29, 33, 32), (31, 34, 36), (34, 33, 35), (36, 34, 39), (39, 37, 40), (36, 39, 43), (38, 36, 43), (43, 39, 42), (40, 41, 42), (41, 45, 42), (42, 44, 43), (43, 48, 46), (44, 47, 48), (48, 47, 50), (46, 48, 27), (50, 49, 51), (50, 51, 52), (27, 50, 52), (52, 51, 26)])
_uv = me_sphere_002.uv_layers.new(name='UVMap')
_uv.uv.foreach_set('vector', [0.798, 0.6884, 0.6739, 0.7482, 0.7036, 0.5645, 0.798, 0.6884, 0.7985, 0.8423, 0.6739, 0.7482, 0.7985, 0.8423, 0.6822, 0.9203, 0.6739, 0.7482, 0.6739, 0.7482, 0.6822, 0.9203, 0.5434, 0.7699, 0.624, 0.5997, 0.5434, 0.7699, 0.558, 0.5757, 0.558, 0.5757, 0.5434, 0.7699, 0.4929, 0.6018, 0.438, 0.6878, 0.3941, 0.5459, 0.4929, 0.6018, 0.3984, 0.846, 0.3723, 0.68, 0.438, 0.6878, 0.3289, 0.9521, 0.2015, 0.8423, 0.3984, 0.846, 0.2976, 0.588, 0.2659, 0.7193, 0.2036, 0.5645, 0.2659, 0.7193, 0.2015, 0.8423, 0.1231, 0.6935, 0.2036, 0.5645, 0.1231, 0.6935, 0.1203, 0.5758, 0.2015, 0.8423, 0.031, 0.9015, 0.03073, 0.7683, 0.1203, 0.5758, 0.1231, 0.6935, 0.02325, 0.5639, 0.1231, 0.6935, 0.03073, 0.7683, 0.02325, 0.5639, 0.9861, 0.7573, 0.9389, 0.6037, 0.9903, 0.5781, 0.9813, 0.9015, 0.9219, 1.0, 0.6822, 0.9203, 0.9813, 0.9015, 0.7985, 0.8423, 0.9861, 0.7573, 0.9861, 0.7573, 0.8907, 0.6864, 0.9389, 0.6037, 0.8907, 0.6864, 0.831, 0.546, 0.9389, 0.6037, 0.4929, 0.6018, 0.4951, 0.4356, 0.558, 0.5757, 0.7985, 0.8423, 0.798, 0.6884, 0.8907, 0.6864, 0.02325, 0.5639, 0.06929, 0.4218, 0.1203, 0.5758, 0.558, 0.5757, 0.6102, 0.439, 0.624, 0.5997, 0.1203, 0.5758, 0.1598, 0.435, 0.2036, 0.5645, 0.624, 0.5997, 0.6102, 0.439, 0.7036, 0.5645, 0.2036, 0.5645, 0.1598, 0.435, 0.2688, 0.4024, 0.798, 0.6884, 0.7036, 0.5645, 0.831, 0.546, 0.2036, 0.5645, 0.2688, 0.4024, 0.2976, 0.588, 0.02325, 0.5639, 0.005453, 0.385, 0.06929, 0.4218, 0.6711, 0.2815, 0.5883, 0.2161, 0.7985, 0.1577, 0.6102, 0.439, 0.5521, 0.3416, 0.6711, 0.2815, 0.5883, 0.2161, 0.459, 0.1417, 0.6822, 0.07972, 0.5521, 0.3416, 0.4497, 0.2485, 0.5883, 0.2161, 0.5521, 0.3416, 0.4951, 0.4356, 0.4497, 0.2485, 0.6822, 0.07972, 0.459, 0.1417, 0.3289, 0.04787, 0.4497, 0.2485, 0.4144, 0.3945, 0.3349, 0.2523, 0.4144, 0.3945, 0.3601, 0.4248, 0.3349, 0.2523, 0.3349, 0.2523, 0.2688, 0.4024, 0.1855, 0.2819, 0.06929, 0.4218, 0.09282, 0.2833, 0.1855, 0.2819, 0.09282, 0.2833, 0.03088, 0.2206, 0.2015, 0.1577, 0.2015, 0.1577, 0.01867, 0.09853, 0.1351, 0.02894, 0.06929, 0.4218, 0.005453, 0.385, 0.09282, 0.2833, 0.9219, 0.0, 0.969, 0.09853, 0.6822, 0.07972, 0.9786, 0.386, 0.911, 0.4243, 0.8605, 0.2817, 0.9816, 0.2203, 0.8605, 0.2817, 0.7985, 0.1577, 0.969, 0.09853, 0.7985, 0.1577, 0.6822, 0.07972, 0.7036, 0.5645, 0.6739, 0.7482, 0.624, 0.5997, 0.624, 0.5997, 0.6739, 0.7482, 0.5434, 0.7699, 0.5434, 0.7699, 0.438, 0.6878, 0.4929, 0.6018, 0.2659, 0.7193, 0.3723, 0.68, 0.3984, 0.846, 0.2015, 0.8423, 0.5434, 0.7699, 0.3984, 0.846, 0.438, 0.6878, 0.438, 0.6878, 0.3723, 0.68, 0.3941, 0.5459, 0.3723, 0.68, 0.2976, 0.588, 0.3941, 0.5459, 0.8293, 0.435, 0.831, 0.546, 0.7036, 0.5645, 0.7134, 0.4339, 0.3723, 0.68, 0.2659, 0.7193, 0.2976, 0.588, 0.2036, 0.5645, 0.2659, 0.7193, 0.1231, 0.6935, 0.1231, 0.6935, 0.2015, 0.8423, 0.03073, 0.7683, 0.2015, 0.8423, 0.3289, 0.9521, 0.031, 0.9015, 0.9813, 0.9015, 0.6822, 0.9203, 0.7985, 0.8423, 0.9861, 0.7573, 0.7985, 0.8423, 0.8907, 0.6864, 0.7036, 0.5645, 0.6102, 0.439, 0.7134, 0.4339, 0.8907, 0.6864, 0.798, 0.6884, 0.831, 0.546, 0.911, 0.4243, 0.9389, 0.6037, 0.831, 0.546, 0.8293, 0.435, 0.3601, 0.4248, 0.3941, 0.5459, 0.2976, 0.588, 0.2688, 0.4024, 0.9786, 0.386, 0.9903, 0.5781, 0.9389, 0.6037, 0.911, 0.4243, 0.558, 0.5757, 0.4951, 0.4356, 0.6102, 0.439, 0.4951, 0.4356, 0.4929, 0.6018, 0.3941, 0.5459, 0.4144, 0.3945, 0.3941, 0.5459, 0.3601, 0.4248, 0.4144, 0.3945, 0.1203, 0.5758, 0.06929, 0.4218, 0.1598, 0.435, 0.3984, 0.846, 0.5434, 0.7699, 0.6822, 0.9203, 0.3289, 0.9521, 0.7657, 0.3107, 0.6711, 0.2815, 0.7985, 0.1577, 0.7657, 0.3107, 0.7134, 0.4339, 0.6711, 0.2815, 0.7134, 0.4339, 0.6102, 0.439, 0.6711, 0.2815, 0.7985, 0.1577, 0.5883, 0.2161, 0.6822, 0.07972, 0.6711, 0.2815, 0.5521, 0.3416, 0.5883, 0.2161, 0.6102, 0.439, 0.4951, 0.4356, 0.5521, 0.3416, 0.5883, 0.2161, 0.4497, 0.2485, 0.459, 0.1417, 0.4497, 0.2485, 0.4951, 0.4356, 0.4144, 0.3945, 0.459, 0.1417, 0.4497, 0.2485, 0.3349, 0.2523, 0.3349, 0.2523, 0.3601, 0.4248, 0.2688, 0.4024, 0.459, 0.1417, 0.3349, 0.2523, 0.2015, 0.1577, 0.3289, 0.04787, 0.459, 0.1417, 0.2015, 0.1577, 0.2015, 0.1577, 0.3349, 0.2523, 0.1855, 0.2819, 0.2688, 0.4024, 0.1598, 0.435, 0.1855, 0.2819, 0.1598, 0.435, 0.06929, 0.4218, 0.1855, 0.2819, 0.1855, 0.2819, 0.09282, 0.2833, 0.2015, 0.1577, 0.2015, 0.1577, 0.03088, 0.2206, 0.01867, 0.09853, 0.09282, 0.2833, 0.005453, 0.385, 0.03088, 0.2206, 0.9816, 0.2203, 0.9786, 0.386, 0.8605, 0.2817, 0.969, 0.09853, 0.9816, 0.2203, 0.7985, 0.1577, 0.8605, 0.2817, 0.911, 0.4243, 0.8293, 0.435, 0.8605, 0.2817, 0.8293, 0.435, 0.7657, 0.3107, 0.7985, 0.1577, 0.8605, 0.2817, 0.7657, 0.3107, 0.7657, 0.3107, 0.8293, 0.435, 0.7134, 0.4339])
me_sphere_002.materials.append(mat_mobskin)
me_sphere_002.use_remesh_fix_poles = True
me_sphere_002.use_remesh_preserve_attributes = False
me_sphere_002.use_mirror_vertex_groups = False
me_sphere_002.update()
me_sphere_007 = bpy.data.meshes.new('Sphere.007')
me_sphere_007.from_pydata([(2.127e-07, 0.3933, 0.4501), (-0.02242, 0.4733, 0.3646), (-0.06538, 0.5331, 0.266), (-2.57e-08, 0.5938, 0.04363), (-0.05749, 0.5896, -0.07477), (-0.05707, 0.5629, -0.1839), (-2.641e-07, 0.5157, -0.2912), (-3.237e-07, 0.4481, -0.3856), (-0.06367, 0.03168, -0.5854), (0.02254, 0.3914, 0.4513), (0.04148, 0.5757, 0.1548), (0.1584, 0.573, -0.05175), (0.1133, 0.5539, -0.1799), (0.1153, 0.4757, -0.3354), (0.05053, 0.3658, -0.4638), (0.09097, 0.2143, -0.5435), (0.067, -0.08177, -0.5779), (0.04421, 0.3857, 0.4545), (0.1226, 0.5142, 0.2816), (0.1603, 0.5473, 0.1741), (0.1385, 0.5777, 0.05784), (0.2266, 0.4767, -0.2687), (0.2223, 0.4098, -0.3635), (0.2533, 0.3065, -0.4384), (0.09189, 0.03193, -0.5801), (0.06419, 0.3764, 0.4599), (0.2692, 0.5101, -0.1481), (0.3373, 0.3951, -0.2889), (0.234, 0.2137, -0.4989), (0.1993, 0.1124, -0.5434), (0.0817, 0.364, 0.4671), (0.1109, 0.4507, 0.3795), (0.2327, 0.4505, 0.315), (0.2658, 0.4932, 0.2065), (0.3137, 0.4991, 0.1), (0.3504, 0.4827, -0.01779), (0.4107, 0.4163, -0.1004), (0.3869, 0.2246, -0.3848), (0.3831, 0.1036, -0.4382), (0.2096, -0.02243, -0.5496), (0.04521, -0.1932, -0.553), (0.09606, 0.3488, 0.4758), (0.3482, 0.4137, 0.2512), (0.4829, 0.3401, -0.0564), (0.4633, 0.3228, -0.1855), (0.4506, 0.2653, -0.2815), (0.3217, 0.01984, -0.4936), (0.1067, 0.3315, 0.4858), (0.4043, 0.3134, 0.3084), (0.4393, 0.3629, 0.1786), (0.4799, 0.346, 0.07471), (0.5508, 0.2201, -0.05319), (0.5366, 0.1376, -0.2063), (0.4795, 0.1202, -0.3263), (0.3869, -0.06777, -0.4379), (0.2906, -0.1118, -0.499), (0.1133, 0.3128, 0.4966), (0.2119, 0.3501, 0.4368), (0.3063, 0.3572, 0.3711), (0.5808, 0.1029, -0.05287), (0.4754, -0.04146, -0.3481), (0.1909, -0.1612, -0.5343), (0.1155, 0.2932, 0.5079), (0.492, 0.2025, 0.2712), (0.548, 0.1648, 0.1705), (0.5815, 0.1029, 0.07641), (0.5805, -0.005525, -0.1251), (0.5452, -0.05635, -0.2243), (0.417, -0.1715, -0.3791), (0.3299, -0.2164, -0.4368), (0.1133, 0.2737, 0.5192), (0.3278, 0.2197, 0.449), (0.4159, 0.181, 0.3887), (0.5697, -0.03754, 0.1616), (0.5921, -0.03993, 0.0352), (0.5697, -0.1531, -0.0385), (0.4893, -0.2093, -0.2575), (0.1067, 0.255, 0.53), (0.4698, 0.0368, 0.3668), (0.5248, -0.01443, 0.2828), (0.5471, -0.1934, 0.1182), (0.528, -0.2412, -0.1176), (0.4036, -0.3064, -0.3012), (0.3139, -0.3313, -0.3713), (0.2251, -0.3047, -0.4498), (0.1199, -0.2776, -0.5045), (0.09606, 0.2377, 0.54), (0.2112, 0.2038, 0.5238), (0.3735, 0.04702, 0.464), (0.4369, -0.1084, 0.3932), (0.5104, -0.1785, 0.2494), (0.4924, -0.2821, 0.1694), (0.5104, -0.2996, 0.03962), (0.4338, -0.3676, -0.1598), (0.3482, -0.408, -0.2414), (0.0817, 0.2225, 0.5488), (0.2714, 0.09416, 0.5258), (0.2961, -0.04423, 0.5156), (0.3556, -0.2452, 0.4115), (0.4144, -0.3298, 0.2712), (0.4107, -0.4106, 0.1102), (0.4303, -0.4063, -0.02231), (0.3482, -0.4632, -0.1059), (0.2307, -0.4507, -0.3021), (0.1761, -0.3959, -0.3968), (0.06419, 0.21, 0.5559), (0.1328, -0.01477, 0.5839), (0.3095, -0.1679, 0.482), (0.2672, -0.5265, 0.04707), (0.2675, -0.4856, -0.1998), (-5.025e-07, -0.2933, -0.508), (0.04421, 0.2008, 0.5613), (0.1993, -0.1068, 0.5532), (0.2721, -0.3894, 0.3606), (0.2856, -0.4511, 0.2613), (0.2658, -0.5049, 0.1635), (0.225, -0.5429, -0.06161), (0.02254, 0.1951, 0.5646), (0.08905, 0.09289, 0.5847), (0.1387, -0.2394, 0.5297), (0.1633, -0.3407, 0.4624), (0.1155, -0.5002, 0.2953), (0.04388, -0.5876, -0.03907), (0.122, -0.5554, -0.1575), (2.723e-07, 0.1932, 0.5657), (0.04641, -0.1505, 0.5762), (0.05137, -0.4385, 0.3996), (-8.531e-08, -0.51, 0.301), (0.04697, -0.5588, 0.1946), (0.05818, -0.5849, 0.07622), (0.0672, -0.5231, -0.2634), (0.05337, -0.3807, -0.4449), (-0.02254, 0.1951, 0.5646), (-0.1176, -0.134, 0.5706), (-0.05699, -0.2566, 0.5362), (-0.04856, -0.3529, 0.4782), (-0.09606, -0.5799, -0.03857), (-0.04107, -0.5681, -0.1501), (0.03974, -0.4689, -0.3562), (-0.04421, 0.2008, 0.5613), (-0.0482, 0.08428, 0.5907), (-0.05644, -0.03245, 0.5956), (-0.1735, -0.4247, 0.381), (-0.1667, -0.4937, 0.2859), (-0.179, -0.5361, 0.1815), (-0.1537, -0.5668, 0.07461), (-0.09223, -0.5173, -0.2649), (-0.06419, 0.21, 0.5559), (-0.263, -0.07274, 0.5314), (-0.2403, -0.2054, 0.5066), (-0.2502, -0.3062, 0.4467), (-0.329, -0.4236, 0.2511), (-0.304, -0.5045, 0.03609), (-0.2385, -0.5368, -0.06209), (-0.1982, -0.5281, -0.1733), (-0.0817, 0.2225, 0.5488), (-0.209, 0.02624, 0.5596), (-0.3735, -0.323, 0.3329), (-0.4188, -0.3598, 0.2143), (-0.3735, -0.4441, 0.123), (-0.3482, -0.4632, -0.1059), (-0.2065, -0.467, -0.2921), (-0.1296, -0.4331, -0.3762), (-0.09606, 0.2377, 0.54), (-0.3482, 0.01072, 0.4839), (-0.3864, -0.1013, 0.4436), (-0.4181, -0.1911, 0.3803), (-0.4829, -0.2189, 0.2663), (-0.4829, -0.3344, 0.06619), (-0.4181, -0.4192, -0.01486), (-0.3239, -0.4372, -0.2257), (-0.1067, 0.255, 0.53), (-0.1815, 0.1534, 0.5503), (-0.4549, 0.004144, 0.3841), (-0.5237, -0.2396, 0.1449), (-0.5584, -0.1993, -0.0183), (-0.5055, -0.2918, -0.08668), (-0.4353, -0.3611, -0.1698), (-0.2024, -0.3612, -0.4166), (-0.07867, -0.3661, -0.4534), (-0.1133, 0.2737, 0.5192), (-0.3063, 0.1428, 0.4949), (-0.4019, 0.1089, 0.4287), (-0.5224, -0.02906, 0.2867), (-0.5609, -0.07703, 0.1855), (-0.5808, -0.09723, 0.06266), (-0.4029, -0.3141, -0.2949), (-0.307, -0.3558, -0.3571), (-0.1155, 0.2932, 0.5079), (-0.4932, 0.1297, 0.3102), (-0.5468, -0.1614, -0.1594), (-0.4951, -0.2018, -0.252), (-0.4188, -0.2066, -0.3578), (-0.1133, 0.3128, 0.4966), (-0.3257, 0.2779, 0.4171), (-0.4141, 0.2497, 0.351), (-0.4829, 0.2505, 0.2418), (-0.5471, 0.1552, 0.1803), (-0.5793, 0.1194, 0.07212), (-0.5921, 0.05045, -0.01698), (-0.5815, -8.456e-05, -0.1227), (-0.2265, -0.2483, -0.4839), (-0.1067, 0.3315, 0.4858), (-0.2916, 0.3825, 0.355), (-0.3869, 0.351, 0.2874), (-0.5258, 0.2785, 0.04535), (-0.5472, 0.1697, -0.1589), (-0.528, 0.01875, -0.2677), (-0.4696, -0.03657, -0.3573), (-0.3986, -0.1001, -0.4223), (-0.3226, -0.1921, -0.4545), (-0.1166, -0.2777, -0.504), (-0.09606, 0.3488, 0.4758), (-0.2238, 0.3146, 0.4598), (-0.4312, 0.3761, 0.1709), (-0.4461, 0.3868, -0.07693), (-0.4924, 0.2878, -0.1596), (-0.0817, 0.364, 0.4671), (-0.2106, 0.469, 0.3051), (-0.3239, 0.4429, 0.2355), (-0.4303, 0.412, 0.0321), (-0.4188, 0.3655, -0.2045), (-0.4461, 0.2657, -0.2868), (-0.4303, 0.1838, -0.363), (-0.379, 0.1148, -0.4383), (-0.3246, 0.02694, -0.4918), (-0.06419, 0.3764, 0.4599), (-0.3064, 0.5032, 0.09757), (-0.2721, 0.507, -0.1569), (-0.3205, 0.4048, -0.2945), (-0.304, 0.2835, -0.4188), (-0.2372, -0.04089, -0.5389), (-0.1589, -0.1276, -0.5516), (-0.04421, 0.3857, 0.4545), (-0.1296, 0.4388, 0.386), (-0.2043, 0.5301, 0.1851), (-0.2672, 0.5321, -0.03728), (-0.2282, 0.2137, -0.5018), (-0.1938, 0.1124, -0.545), (-0.02254, 0.3914, 0.4513), (-0.0817, 0.5679, 0.1622), (-0.1385, 0.5777, 0.05784), (-0.1667, 0.4945, -0.2846), (-0.1699, 0.4277, -0.3752), (-0.1685, 0.3412, -0.4539), (-0.0664, -0.2016, -0.548), (-0.04388, 0.26, -0.5284), (-0.04288, 0.1542, -0.5675), (-0.04413, -0.07926, -0.581)], [], [(6, 13, 7), (14, 15, 246), (246, 15, 247), (10, 20, 3), (11, 26, 12), (18, 19, 10), (15, 28, 29), (19, 18, 33), (29, 39, 24), (21, 26, 27), (21, 27, 22), (31, 32, 18), (35, 36, 26), (39, 46, 55), (61, 85, 40), (110, 40, 85), (45, 53, 37), (38, 53, 60), (42, 58, 48), (43, 50, 51), (43, 51, 44), (49, 48, 63), (54, 60, 68), (60, 67, 76), (69, 84, 61), (65, 74, 59), (74, 75, 66), (76, 82, 68), (63, 72, 78), (87, 96, 71), (76, 81, 93), (73, 79, 90), (78, 89, 79), (90, 91, 80), (110, 85, 131), (92, 101, 81), (93, 94, 82), (78, 88, 89), (93, 101, 102), (96, 97, 88), (104, 103, 138), (99, 98, 113), (99, 113, 114), (116, 123, 109), (112, 119, 107), (112, 106, 125), (113, 120, 126), (123, 122, 137), (119, 125, 134), (31, 1, 0, 9), (126, 127, 121), (110, 131, 179), (141, 133, 125), (137, 146, 130), (126, 135, 142), (131, 138, 179), (134, 133, 149), (138, 146, 162), (136, 145, 153), (154, 161, 146), (142, 150, 157), (149, 148, 165), (157, 158, 151), (159, 169, 152), (172, 181, 156), (160, 169, 177), (170, 187, 161), (157, 166, 167), (168, 174, 175), (181, 182, 164), (177, 186, 170), (175, 190, 176), (173, 182, 189), (178, 187, 201), (184, 185, 174), (110, 179, 211), (213, 194, 181), (186, 191, 192), (189, 197, 183), (195, 196, 189), (200, 207, 190), (194, 213, 203), (204, 203, 219), (214, 220, 205), (205, 220, 215), (110, 211, 245), (206, 216, 222), (215, 221, 216), (214, 219, 227), (218, 235, 219), (227, 236, 220), (221, 229, 222), (229, 228, 242), (218, 234, 2), (227, 235, 241), (231, 238, 8), (241, 4, 236), (237, 244, 246), (2, 240, 235), (110, 245, 40), (240, 2, 10), (245, 248, 40), (5, 6, 242), (18, 2, 1, 31), (7, 13, 14), (24, 8, 247, 15), (2, 18, 10), (11, 4, 3, 20), (16, 248, 8, 24), (12, 5, 4, 11), (12, 13, 6, 5), (248, 16, 40), (21, 13, 12, 26), (22, 23, 14, 13), (13, 21, 22), (31, 9, 17), (23, 28, 15, 14), (34, 20, 19, 33), (10, 19, 20), (24, 15, 29), (34, 35, 11, 20), (39, 61, 16, 24), (36, 44, 27, 26), (26, 11, 35), (16, 61, 40), (17, 25, 31), (22, 27, 23), (37, 23, 27, 45), (27, 44, 45), (25, 30, 31), (37, 38, 28, 23), (38, 46, 29, 28), (33, 18, 32), (42, 49, 34, 33), (39, 29, 46), (50, 35, 34, 49), (43, 36, 35, 50), (39, 55, 61), (57, 31, 30, 41), (44, 36, 43), (58, 32, 31, 57), (42, 33, 32, 58), (38, 37, 53), (52, 45, 44, 51), (54, 46, 38, 60), (57, 41, 47), (45, 52, 53), (69, 55, 54, 68), (42, 48, 49), (46, 54, 55), (64, 50, 49, 63), (64, 65, 51, 50), (55, 69, 61), (66, 52, 51, 59), (51, 65, 59), (67, 53, 52, 66), (47, 56, 57), (87, 57, 56, 62), (60, 53, 67), (59, 74, 66), (71, 58, 57, 87), (72, 48, 58, 71), (82, 83, 69, 68), (68, 60, 76), (48, 72, 63), (85, 61, 84), (79, 64, 63, 78), (73, 65, 64, 79), (69, 83, 84), (81, 67, 66, 75), (65, 73, 74), (62, 70, 87), (88, 72, 71, 96), (76, 67, 81), (70, 77, 87), (75, 92, 81), (80, 74, 73, 90), (76, 93, 82), (78, 72, 88), (80, 92, 75, 74), (104, 84, 83, 103), (104, 131, 85, 84), (90, 79, 89), (94, 103, 83, 82), (80, 91, 92), (77, 86, 87), (93, 81, 101), (102, 109, 94, 93), (92, 100, 101), (97, 107, 89, 88), (98, 99, 90, 89), (103, 94, 109), (89, 107, 98), (100, 92, 91, 99), (91, 90, 99), (114, 115, 100, 99), (86, 95, 87), (104, 138, 131), (118, 87, 95, 105), (108, 101, 100, 115), (118, 106, 96, 87), (108, 116, 102, 101), (106, 112, 97, 96), (123, 130, 103, 109), (102, 116, 109), (107, 97, 112), (120, 98, 107, 119), (121, 114, 113, 126), (138, 103, 130), (113, 98, 120), (118, 105, 111), (121, 128, 115, 114), (129, 108, 115, 128), (118, 111, 117), (129, 122, 116, 108), (135, 120, 119, 134), (116, 122, 123), (119, 112, 125), (125, 106, 141), (123, 137, 130), (140, 118, 117, 124), (120, 135, 126), (121, 127, 128), (141, 106, 118, 140), (142, 143, 127, 126), (143, 144, 128, 127), (145, 129, 128, 144), (124, 132, 140), (136, 122, 129, 145), (154, 137, 136, 153), (122, 136, 137), (134, 125, 133), (138, 130, 146), (150, 135, 134, 149), (146, 137, 154), (151, 159, 144, 143), (142, 135, 150), (179, 138, 162), (132, 139, 140), (147, 172, 140, 139), (152, 145, 144, 159), (156, 141, 140, 172), (156, 148, 133, 141), (153, 145, 152), (151, 143, 142, 157), (149, 133, 148), (146, 161, 162), (166, 150, 149, 165), (154, 170, 161), (169, 160, 153, 152), (157, 150, 166), (159, 151, 158), (147, 155, 172), (160, 170, 154, 153), (168, 159, 158, 174), (164, 148, 156, 181), (172, 155, 163), (159, 168, 169), (187, 178, 162, 161), (160, 177, 170), (165, 148, 164), (167, 174, 158, 157), (162, 178, 179), (183, 166, 165, 173), (187, 170, 186), (183, 184, 167, 166), (176, 169, 168, 175), (167, 184, 174), (163, 171, 172), (173, 165, 164, 182), (177, 169, 176), (191, 177, 176, 190), (172, 213, 181), (201, 211, 179, 178), (177, 191, 186), (173, 189, 183), (213, 172, 171, 180), (175, 174, 185), (197, 198, 184, 183), (201, 187, 210), (199, 185, 184, 198), (200, 175, 185, 199), (195, 182, 181, 194), (213, 180, 188), (175, 200, 190), (192, 210, 187, 186), (182, 195, 189), (207, 208, 191, 190), (208, 209, 192, 191), (206, 199, 198, 205), (192, 209, 210), (189, 196, 197), (188, 193, 213), (198, 197, 205), (203, 204, 195, 194), (200, 199, 206), (213, 193, 202), (200, 206, 207), (204, 214, 196, 195), (205, 197, 196, 214), (223, 224, 208, 207), (225, 209, 208, 224), (231, 210, 209, 225), (204, 219, 214), (231, 232, 201, 210), (245, 211, 201, 232), (216, 206, 205, 215), (223, 207, 206, 222), (202, 212, 213), (234, 213, 212, 217), (216, 221, 222), (234, 218, 203, 213), (237, 238, 225, 224), (219, 203, 218), (214, 227, 220), (236, 228, 215, 220), (227, 219, 235), (225, 238, 231), (228, 229, 221, 215), (230, 223, 222, 229), (234, 217, 226), (230, 237, 224, 223), (244, 230, 229, 243), (229, 242, 243), (226, 233, 234), (8, 248, 232, 231), (237, 230, 244), (235, 218, 2), (227, 241, 236), (247, 238, 237, 246), (245, 232, 248), (4, 5, 228, 236), (241, 235, 240), (238, 247, 8), (239, 1, 234, 233), (228, 5, 242), (7, 243, 242, 6), (2, 234, 1), (14, 244, 243, 7), (1, 239, 0), (10, 3, 241, 240), (246, 244, 14), (4, 241, 3)])
_uv = me_sphere_007.uv_layers.new(name='UVMap')
_uv.uv.foreach_set('vector', [0.75, 0.5, 0.7188, 0.4687, 0.75, 0.4375, 0.7354, 0.375, 0.7188, 0.2868, 0.7642, 0.3125, 0.7642, 0.3125, 0.7188, 0.2868, 0.7663, 0.25, 0.7344, 0.75, 0.7045, 0.6875, 0.75, 0.6875, 0.7031, 0.625, 0.6734, 0.5625, 0.7188, 0.5625, 0.6891, 0.8125, 0.6875, 0.75, 0.7344, 0.75, 0.7188, 0.2868, 0.6714, 0.3125, 0.6712, 0.25, 0.6875, 0.75, 0.6891, 0.8125, 0.6406, 0.75, 0.6712, 0.25, 0.6406, 0.1875, 0.7052, 0.1875, 0.6875, 0.5, 0.6734, 0.5625, 0.6562, 0.4687, 0.6875, 0.5, 0.6562, 0.4687, 0.6875, 0.4375, 0.6696, 0.875, 0.625, 0.8125, 0.6891, 0.8125, 0.6406, 0.625, 0.625, 0.5625, 0.6734, 0.5625, 0.6406, 0.1875, 0.6094, 0.25, 0.577, 0.1875, 0.5939, 0.125, 0.5158, 0.0625, 0.6877, 0.0625, 0.6094, 0.0, 0.6877, 0.0625, 0.5158, 0.0625, 0.6095, 0.4375, 0.5809, 0.375, 0.625, 0.375, 0.608, 0.3125, 0.5809, 0.375, 0.545, 0.3125, 0.5937, 0.75, 0.5612, 0.8125, 0.5449, 0.75, 0.5937, 0.5625, 0.5796, 0.625, 0.5625, 0.5313, 0.5937, 0.5625, 0.5625, 0.5313, 0.6077, 0.5, 0.5753, 0.6875, 0.5449, 0.75, 0.5128, 0.6875, 0.5625, 0.25, 0.545, 0.3125, 0.5156, 0.25, 0.545, 0.3125, 0.5184, 0.375, 0.483, 0.3125, 0.5149, 0.1875, 0.4727, 0.125, 0.5939, 0.125, 0.5139, 0.5625, 0.486, 0.5, 0.5312, 0.5, 0.486, 0.5, 0.4687, 0.4375, 0.5158, 0.4375, 0.483, 0.3125, 0.4559, 0.25, 0.5156, 0.25, 0.5128, 0.6875, 0.4857, 0.75, 0.4503, 0.6875, 0.4387, 0.875, 0.4062, 0.8125, 0.4834, 0.8125, 0.483, 0.3125, 0.4559, 0.375, 0.42, 0.3125, 0.4687, 0.5625, 0.4546, 0.625, 0.4203, 0.5625, 0.4503, 0.6875, 0.4062, 0.6564, 0.4546, 0.625, 0.4203, 0.5625, 0.4062, 0.5, 0.4375, 0.5, 0.4219, 0.0, 0.5158, 0.0625, 0.3235, 0.0625, 0.4203, 0.4375, 0.3934, 0.375, 0.4559, 0.375, 0.42, 0.3125, 0.4062, 0.25, 0.4559, 0.25, 0.4503, 0.6875, 0.4247, 0.75, 0.4062, 0.6564, 0.42, 0.3125, 0.3934, 0.375, 0.375, 0.3125, 0.4062, 0.8125, 0.375, 0.75, 0.4247, 0.75, 0.3906, 0.125, 0.372, 0.1875, 0.2777, 0.125, 0.375, 0.5346, 0.3622, 0.625, 0.327, 0.5625, 0.375, 0.5346, 0.327, 0.5625, 0.3298, 0.5, 0.3253, 0.3125, 0.2969, 0.25, 0.3607, 0.25, 0.3288, 0.75, 0.2955, 0.6875, 0.3575, 0.6875, 0.3288, 0.75, 0.3153, 0.8125, 0.2676, 0.75, 0.327, 0.5625, 0.2979, 0.625, 0.2641, 0.5625, 0.2969, 0.25, 0.2642, 0.3125, 0.2344, 0.25, 0.2955, 0.6875, 0.2676, 0.75, 0.2316, 0.6875, 0.6696, 0.875, 0.7656, 0.875, 0.75, 0.9375, 0.7187, 0.9375, 0.2641, 0.5625, 0.25, 0.5, 0.2812, 0.5, 0.2344, 0.0, 0.3235, 0.0625, 0.136, 0.0625, 0.2227, 0.8125, 0.2046, 0.75, 0.2676, 0.75, 0.2344, 0.25, 0.2047, 0.1875, 0.2829, 0.1875, 0.2641, 0.5625, 0.2359, 0.625, 0.202, 0.5625, 0.3235, 0.0625, 0.2777, 0.125, 0.136, 0.0625, 0.2316, 0.6875, 0.2046, 0.75, 0.1691, 0.6875, 0.2777, 0.125, 0.2047, 0.1875, 0.1536, 0.125, 0.2187, 0.3125, 0.2049, 0.375, 0.17, 0.3125, 0.1719, 0.25, 0.1427, 0.1875, 0.2047, 0.1875, 0.202, 0.5625, 0.1747, 0.625, 0.1391, 0.5625, 0.1691, 0.6875, 0.1426, 0.75, 0.1075, 0.6875, 0.1391, 0.5625, 0.125, 0.5, 0.1562, 0.5, 0.1391, 0.4375, 0.1122, 0.375, 0.1562, 0.375, 0.1058, 0.875, 0.0612, 0.8125, 0.1414, 0.8125, 0.125, 0.3125, 0.1122, 0.375, 0.07674, 0.3125, 0.1094, 0.25, 0.06349, 0.1875, 0.1427, 0.1875, 0.1391, 0.5625, 0.1122, 0.625, 0.09375, 0.5625, 0.09375, 0.4375, 0.07813, 0.5, 0.04531, 0.4375, 0.0612, 0.8125, 0.0462, 0.75, 0.09375, 0.75, 0.07674, 0.3125, 0.04773, 0.25, 0.1094, 0.25, 0.04531, 0.4375, 0.01743, 0.375, 0.0625, 0.375, 0.0625, 0.6875, 0.0462, 0.75, 0.01374, 0.6875, 0.07587, 0.125, 0.06349, 0.1875, 0.01081, 0.125, 0.04407, 0.5625, 0.03125, 0.5, 0.07813, 0.5, 0.04688, 0.0, 0.136, 0.0625, 0.01563, 0.0625, 0.01081, 0.875, 5.96e-08, 0.8125, 0.0612, 0.8125, 0.04773, 0.25, 0.01562, 0.3125, 0.0, 0.25, 0.01374, 0.6875, 5.96e-08, 0.625, 0.04968, 0.625, 0.9844, 0.75, 0.9688, 0.6875, 1.0, 0.6875, 0.9833, 0.4375, 0.9559, 0.375, 1.0, 0.375, 0.9844, 0.8125, 0.9602, 0.875, 0.9228, 0.8125, 0.9375, 0.75, 0.9228, 0.8125, 0.8906, 0.75, 0.9191, 0.6875, 0.8934, 0.625, 0.9375, 0.5938, 0.9375, 0.5938, 0.8934, 0.625, 0.8891, 0.5625, 0.9219, 0.0, 0.9769, 0.0625, 0.8435, 0.0625, 0.9375, 0.4687, 0.9062, 0.5, 0.8891, 0.4375, 0.8891, 0.5625, 0.875, 0.5, 0.9062, 0.5, 0.9191, 0.6875, 0.8906, 0.75, 0.8566, 0.6875, 0.8603, 0.8125, 0.8309, 0.75, 0.8906, 0.75, 0.8566, 0.6875, 0.8309, 0.625, 0.8934, 0.625, 0.875, 0.5, 0.8438, 0.4687, 0.8891, 0.4375, 0.8438, 0.4687, 0.827, 0.5625, 0.7952, 0.5, 0.8603, 0.8125, 0.8464, 0.875, 0.7811, 0.8125, 0.8566, 0.6875, 0.8309, 0.75, 0.7955, 0.6875, 0.8762, 0.1875, 0.8268, 0.25, 0.7813, 0.1875, 0.7955, 0.6875, 0.7666, 0.625, 0.8309, 0.625, 0.8267, 0.3125, 0.7997, 0.375, 0.7642, 0.3125, 0.7811, 0.8125, 0.7812, 0.75, 0.8309, 0.75, 0.7656, 0.0, 0.8435, 0.0625, 0.6877, 0.0625, 0.7812, 0.75, 0.7811, 0.8125, 0.7344, 0.75, 0.8435, 0.0625, 0.7813, 0.125, 0.6877, 0.0625, 0.7656, 0.5625, 0.75, 0.5, 0.7952, 0.5, 0.6891, 0.8125, 0.7811, 0.8125, 0.7656, 0.875, 0.6696, 0.875, 0.75, 0.4375, 0.7188, 0.4687, 0.7354, 0.375, 0.7052, 0.1875, 0.7813, 0.1875, 0.7663, 0.25, 0.7188, 0.2868, 0.7811, 0.8125, 0.6891, 0.8125, 0.7344, 0.75, 0.7031, 0.625, 0.7666, 0.625, 0.75, 0.6875, 0.7045, 0.6875, 0.7026, 0.125, 0.7813, 0.125, 0.7813, 0.1875, 0.7052, 0.1875, 0.7188, 0.5625, 0.7656, 0.5625, 0.7666, 0.625, 0.7031, 0.625, 0.7188, 0.5625, 0.7188, 0.4687, 0.75, 0.5, 0.7656, 0.5625, 0.7813, 0.125, 0.7026, 0.125, 0.6877, 0.0625, 0.6875, 0.5, 0.7188, 0.4687, 0.7188, 0.5625, 0.6734, 0.5625, 0.6875, 0.4375, 0.6734, 0.375, 0.7354, 0.375, 0.7188, 0.4687, 0.7188, 0.4687, 0.6875, 0.5, 0.6875, 0.4375, 0.6696, 0.875, 0.7187, 0.9375, 0.6875, 0.9375, 0.6734, 0.375, 0.6714, 0.3125, 0.7188, 0.2868, 0.7354, 0.375, 0.6406, 0.6875, 0.7045, 0.6875, 0.6875, 0.75, 0.6406, 0.75, 0.7344, 0.75, 0.6875, 0.75, 0.7045, 0.6875, 0.7052, 0.1875, 0.7188, 0.2868, 0.6712, 0.25, 0.6406, 0.6875, 0.6406, 0.625, 0.7031, 0.625, 0.7045, 0.6875, 0.6406, 0.1875, 0.5939, 0.125, 0.7026, 0.125, 0.7052, 0.1875, 0.625, 0.5625, 0.6077, 0.5, 0.6562, 0.4687, 0.6734, 0.5625, 0.6734, 0.5625, 0.7031, 0.625, 0.6406, 0.625, 0.7026, 0.125, 0.5939, 0.125, 0.6877, 0.0625, 0.6875, 0.9375, 0.6562, 0.9375, 0.6696, 0.875, 0.6875, 0.4375, 0.6562, 0.4687, 0.6734, 0.375, 0.625, 0.375, 0.6734, 0.375, 0.6562, 0.4687, 0.6095, 0.4375, 0.6562, 0.4687, 0.6077, 0.5, 0.6095, 0.4375, 0.6562, 0.9375, 0.625, 0.9375, 0.6696, 0.875, 0.625, 0.375, 0.608, 0.3125, 0.6714, 0.3125, 0.6734, 0.375, 0.608, 0.3125, 0.6094, 0.25, 0.6712, 0.25, 0.6714, 0.3125, 0.6406, 0.75, 0.6891, 0.8125, 0.625, 0.8125, 0.5937, 0.75, 0.5753, 0.6875, 0.6406, 0.6875, 0.6406, 0.75, 0.6406, 0.1875, 0.6712, 0.25, 0.6094, 0.25, 0.5796, 0.625, 0.6406, 0.625, 0.6406, 0.6875, 0.5753, 0.6875, 0.5937, 0.5625, 0.625, 0.5625, 0.6406, 0.625, 0.5796, 0.625, 0.6406, 0.1875, 0.577, 0.1875, 0.5939, 0.125, 0.5606, 0.875, 0.6696, 0.875, 0.625, 0.9375, 0.5937, 0.9375, 0.6077, 0.5, 0.625, 0.5625, 0.5937, 0.5625, 0.5612, 0.8125, 0.625, 0.8125, 0.6696, 0.875, 0.5606, 0.875, 0.5937, 0.75, 0.6406, 0.75, 0.625, 0.8125, 0.5612, 0.8125, 0.608, 0.3125, 0.625, 0.375, 0.5809, 0.375, 0.5625, 0.4375, 0.6095, 0.4375, 0.6077, 0.5, 0.5625, 0.5313, 0.5625, 0.25, 0.6094, 0.25, 0.608, 0.3125, 0.545, 0.3125, 0.5606, 0.875, 0.5937, 0.9375, 0.5625, 0.9375, 0.6095, 0.4375, 0.5625, 0.4375, 0.5809, 0.375, 0.5149, 0.1875, 0.577, 0.1875, 0.5625, 0.25, 0.5156, 0.25, 0.5937, 0.75, 0.5449, 0.75, 0.5753, 0.6875, 0.6094, 0.25, 0.5625, 0.25, 0.577, 0.1875, 0.5166, 0.625, 0.5796, 0.625, 0.5753, 0.6875, 0.5128, 0.6875, 0.5166, 0.625, 0.5139, 0.5625, 0.5625, 0.5313, 0.5796, 0.625, 0.577, 0.1875, 0.5149, 0.1875, 0.5939, 0.125, 0.5158, 0.4375, 0.5625, 0.4375, 0.5625, 0.5313, 0.5312, 0.5, 0.5625, 0.5313, 0.5139, 0.5625, 0.5312, 0.5, 0.5184, 0.375, 0.5809, 0.375, 0.5625, 0.4375, 0.5158, 0.4375, 0.5625, 0.9375, 0.5312, 0.9375, 0.5606, 0.875, 0.4387, 0.875, 0.5606, 0.875, 0.5312, 0.9375, 0.5, 0.9375, 0.545, 0.3125, 0.5809, 0.375, 0.5184, 0.375, 0.5312, 0.5, 0.486, 0.5, 0.5158, 0.4375, 0.4834, 0.8125, 0.5612, 0.8125, 0.5606, 0.875, 0.4387, 0.875, 0.4857, 0.75, 0.5449, 0.75, 0.5612, 0.8125, 0.4834, 0.8125, 0.4559, 0.25, 0.4503, 0.1875, 0.5149, 0.1875, 0.5156, 0.25, 0.5156, 0.25, 0.545, 0.3125, 0.483, 0.3125, 0.5449, 0.75, 0.4857, 0.75, 0.5128, 0.6875, 0.5158, 0.0625, 0.5939, 0.125, 0.4727, 0.125, 0.4546, 0.625, 0.5166, 0.625, 0.5128, 0.6875, 0.4503, 0.6875, 0.4687, 0.5625, 0.5139, 0.5625, 0.5166, 0.625, 0.4546, 0.625, 0.5149, 0.1875, 0.4503, 0.1875, 0.4727, 0.125, 0.4559, 0.375, 0.5184, 0.375, 0.5158, 0.4375, 0.4687, 0.4375, 0.5139, 0.5625, 0.4687, 0.5625, 0.486, 0.5, 0.5, 0.9375, 0.4687, 0.9375, 0.4387, 0.875, 0.4247, 0.75, 0.4857, 0.75, 0.4834, 0.8125, 0.4062, 0.8125, 0.483, 0.3125, 0.5184, 0.375, 0.4559, 0.375, 0.4687, 0.9375, 0.4375, 0.9375, 0.4387, 0.875, 0.4687, 0.4375, 0.4203, 0.4375, 0.4559, 0.375, 0.4375, 0.5, 0.486, 0.5, 0.4687, 0.5625, 0.4203, 0.5625, 0.483, 0.3125, 0.42, 0.3125, 0.4559, 0.25, 0.4503, 0.6875, 0.4857, 0.75, 0.4247, 0.75, 0.4375, 0.5, 0.4203, 0.4375, 0.4687, 0.4375, 0.486, 0.5, 0.3906, 0.125, 0.4727, 0.125, 0.4503, 0.1875, 0.372, 0.1875, 0.3906, 0.125, 0.3235, 0.0625, 0.5158, 0.0625, 0.4727, 0.125, 0.4203, 0.5625, 0.4546, 0.625, 0.4062, 0.6564, 0.4062, 0.25, 0.372, 0.1875, 0.4503, 0.1875, 0.4559, 0.25, 0.4375, 0.5, 0.4062, 0.5, 0.4203, 0.4375, 0.4375, 0.9375, 0.4062, 0.9375, 0.4387, 0.875, 0.42, 0.3125, 0.4559, 0.375, 0.3934, 0.375, 0.375, 0.3125, 0.3607, 0.25, 0.4062, 0.25, 0.42, 0.3125, 0.4203, 0.4375, 0.375, 0.4375, 0.3934, 0.375, 0.375, 0.75, 0.3575, 0.6875, 0.4062, 0.6564, 0.4247, 0.75, 0.3622, 0.625, 0.375, 0.5346, 0.4203, 0.5625, 0.4062, 0.6564, 0.372, 0.1875, 0.4062, 0.25, 0.3607, 0.25, 0.4062, 0.6564, 0.3575, 0.6875, 0.3622, 0.625, 0.375, 0.4375, 0.4203, 0.4375, 0.4062, 0.5, 0.375, 0.5346, 0.4062, 0.5, 0.4203, 0.5625, 0.375, 0.5346, 0.3298, 0.5, 0.3253, 0.4375, 0.375, 0.4375, 0.375, 0.5346, 0.4062, 0.9375, 0.375, 0.9375, 0.4387, 0.875, 0.3906, 0.125, 0.2777, 0.125, 0.3235, 0.0625, 0.3132, 0.875, 0.4387, 0.875, 0.375, 0.9375, 0.3437, 0.9375, 0.3309, 0.375, 0.3934, 0.375, 0.375, 0.4375, 0.3253, 0.4375, 0.3132, 0.875, 0.3153, 0.8125, 0.4062, 0.8125, 0.4387, 0.875, 0.3309, 0.375, 0.3253, 0.3125, 0.375, 0.3125, 0.3934, 0.375, 0.3153, 0.8125, 0.3288, 0.75, 0.375, 0.75, 0.4062, 0.8125, 0.2969, 0.25, 0.2829, 0.1875, 0.372, 0.1875, 0.3607, 0.25, 0.375, 0.3125, 0.3253, 0.3125, 0.3607, 0.25, 0.3575, 0.6875, 0.375, 0.75, 0.3288, 0.75, 0.2979, 0.625, 0.3622, 0.625, 0.3575, 0.6875, 0.2955, 0.6875, 0.2812, 0.5, 0.3298, 0.5, 0.327, 0.5625, 0.2641, 0.5625, 0.2777, 0.125, 0.372, 0.1875, 0.2829, 0.1875, 0.327, 0.5625, 0.3622, 0.625, 0.2979, 0.625, 0.3132, 0.875, 0.3437, 0.9375, 0.3125, 0.9375, 0.2812, 0.5, 0.2628, 0.4375, 0.3253, 0.4375, 0.3298, 0.5, 0.2669, 0.375, 0.3309, 0.375, 0.3253, 0.4375, 0.2628, 0.4375, 0.3132, 0.875, 0.3125, 0.9375, 0.2812, 0.9375, 0.2669, 0.375, 0.2642, 0.3125, 0.3253, 0.3125, 0.3309, 0.375, 0.2359, 0.625, 0.2979, 0.625, 0.2955, 0.6875, 0.2316, 0.6875, 0.3253, 0.3125, 0.2642, 0.3125, 0.2969, 0.25, 0.2955, 0.6875, 0.3288, 0.75, 0.2676, 0.75, 0.2676, 0.75, 0.3153, 0.8125, 0.2227, 0.8125, 0.2969, 0.25, 0.2344, 0.25, 0.2829, 0.1875, 0.2161, 0.875, 0.3132, 0.875, 0.2812, 0.9375, 0.25, 0.9375, 0.2979, 0.625, 0.2359, 0.625, 0.2641, 0.5625, 0.2812, 0.5, 0.25, 0.5, 0.2628, 0.4375, 0.2227, 0.8125, 0.3153, 0.8125, 0.3132, 0.875, 0.2161, 0.875, 0.202, 0.5625, 0.2048, 0.5, 0.25, 0.5, 0.2641, 0.5625, 0.2048, 0.5, 0.2003, 0.4375, 0.2628, 0.4375, 0.25, 0.5, 0.2049, 0.375, 0.2669, 0.375, 0.2628, 0.4375, 0.2003, 0.4375, 0.25, 0.9375, 0.2188, 0.9375, 0.2161, 0.875, 0.2187, 0.3125, 0.2642, 0.3125, 0.2669, 0.375, 0.2049, 0.375, 0.1719, 0.25, 0.2344, 0.25, 0.2187, 0.3125, 0.17, 0.3125, 0.2642, 0.3125, 0.2187, 0.3125, 0.2344, 0.25, 0.2316, 0.6875, 0.2676, 0.75, 0.2046, 0.75, 0.2777, 0.125, 0.2829, 0.1875, 0.2047, 0.1875, 0.1747, 0.625, 0.2359, 0.625, 0.2316, 0.6875, 0.1691, 0.6875, 0.2047, 0.1875, 0.2344, 0.25, 0.1719, 0.25, 0.1562, 0.5, 0.1391, 0.4375, 0.2003, 0.4375, 0.2048, 0.5, 0.202, 0.5625, 0.2359, 0.625, 0.1747, 0.625, 0.136, 0.0625, 0.2777, 0.125, 0.1536, 0.125, 0.2188, 0.9375, 0.1875, 0.9375, 0.2161, 0.875, 0.1563, 0.9375, 0.1058, 0.875, 0.2161, 0.875, 0.1875, 0.9375, 0.1562, 0.375, 0.2049, 0.375, 0.2003, 0.4375, 0.1391, 0.4375, 0.1414, 0.8125, 0.2227, 0.8125, 0.2161, 0.875, 0.1058, 0.875, 0.1414, 0.8125, 0.1426, 0.75, 0.2046, 0.75, 0.2227, 0.8125, 0.17, 0.3125, 0.2049, 0.375, 0.1562, 0.375, 0.1562, 0.5, 0.2048, 0.5, 0.202, 0.5625, 0.1391, 0.5625, 0.1691, 0.6875, 0.2046, 0.75, 0.1426, 0.75, 0.2047, 0.1875, 0.1427, 0.1875, 0.1536, 0.125, 0.1122, 0.625, 0.1747, 0.625, 0.1691, 0.6875, 0.1075, 0.6875, 0.1719, 0.25, 0.1094, 0.25, 0.1427, 0.1875, 0.1122, 0.375, 0.125, 0.3125, 0.17, 0.3125, 0.1562, 0.375, 0.1391, 0.5625, 0.1747, 0.625, 0.1122, 0.625, 0.1391, 0.4375, 0.1562, 0.5, 0.125, 0.5, 0.1563, 0.9375, 0.125, 0.9375, 0.1058, 0.875, 0.125, 0.3125, 0.1094, 0.25, 0.1719, 0.25, 0.17, 0.3125, 0.09375, 0.4375, 0.1391, 0.4375, 0.125, 0.5, 0.07813, 0.5, 0.09375, 0.75, 0.1426, 0.75, 0.1414, 0.8125, 0.0612, 0.8125, 0.1058, 0.875, 0.125, 0.9375, 0.09375, 0.9375, 0.1391, 0.4375, 0.09375, 0.4375, 0.1122, 0.375, 0.06349, 0.1875, 0.07587, 0.125, 0.1536, 0.125, 0.1427, 0.1875, 0.125, 0.3125, 0.07674, 0.3125, 0.1094, 0.25, 0.1075, 0.6875, 0.1426, 0.75, 0.09375, 0.75, 0.09375, 0.5625, 0.07813, 0.5, 0.125, 0.5, 0.1391, 0.5625, 0.1536, 0.125, 0.07587, 0.125, 0.136, 0.0625, 0.04968, 0.625, 0.1122, 0.625, 0.1075, 0.6875, 0.0625, 0.6875, 0.06349, 0.1875, 0.1094, 0.25, 0.04773, 0.25, 0.04968, 0.625, 0.04407, 0.5625, 0.09375, 0.5625, 0.1122, 0.625, 0.0625, 0.375, 0.1122, 0.375, 0.09375, 0.4375, 0.04531, 0.4375, 0.09375, 0.5625, 0.04407, 0.5625, 0.07813, 0.5, 0.09375, 0.9375, 0.0625, 0.9375, 0.1058, 0.875, 0.0625, 0.6875, 0.1075, 0.6875, 0.09375, 0.75, 0.0462, 0.75, 0.07674, 0.3125, 0.1122, 0.375, 0.0625, 0.375, 0.01562, 0.3125, 0.07674, 0.3125, 0.0625, 0.375, 0.01743, 0.375, 0.1058, 0.875, 0.01081, 0.875, 0.0612, 0.8125, 0.01081, 0.125, 0.01563, 0.0625, 0.136, 0.0625, 0.07587, 0.125, 0.07674, 0.3125, 0.01562, 0.3125, 0.04773, 0.25, 0.0625, 0.6875, 0.01374, 0.6875, 0.04968, 0.625, 0.01081, 0.875, 0.1058, 0.875, 0.0625, 0.9375, 0.03125, 0.9375, 0.04531, 0.4375, 0.07813, 0.5, 0.03125, 0.5, 5.96e-08, 0.625, 0.0, 0.5625, 0.04407, 0.5625, 0.04968, 0.625, 0.01081, 0.125, 0.06349, 0.1875, 5.96e-08, 0.1875, 0.0, 0.5, 0.03125, 0.5, 0.04407, 0.5625, 0.0, 0.5625, 0.0, 0.4375, 0.04531, 0.4375, 0.03125, 0.5, 0.0, 0.5, 0.0, 0.75, 0.0462, 0.75, 0.0612, 0.8125, 5.96e-08, 0.8125, 0.01081, 0.875, 0.03125, 0.9375, 2.384e-07, 0.9375, 0.04531, 0.4375, 0.0, 0.4375, 0.01743, 0.375, 0.0, 0.25, 5.96e-08, 0.1875, 0.06349, 0.1875, 0.04773, 0.25, 0.0462, 0.75, 0.0, 0.75, 0.01374, 0.6875, 0.9559, 0.375, 0.9517, 0.3125, 1.0, 0.3125, 1.0, 0.375, 0.9517, 0.3125, 0.9518, 0.25, 1.0, 0.25, 1.0, 0.3125, 0.9375, 0.4687, 0.986, 0.5, 0.9816, 0.5625, 0.9375, 0.5938, 1.0, 0.25, 0.9518, 0.25, 0.9704, 0.1875, 1.0, 0.6875, 0.9688, 0.6875, 0.9872, 0.625, 1.0, 0.9375, 0.9688, 0.9375, 0.9602, 0.875, 0.9816, 0.5625, 0.9872, 0.625, 0.9375, 0.5938, 0.9228, 0.8125, 0.9375, 0.75, 0.9844, 0.75, 0.9844, 0.8125, 0.9833, 0.4375, 0.986, 0.5, 0.9375, 0.4687, 0.9602, 0.875, 0.9688, 0.9375, 0.9375, 0.9375, 0.9833, 0.4375, 0.9375, 0.4687, 0.9559, 0.375, 0.9375, 0.75, 0.9191, 0.6875, 0.9688, 0.6875, 0.9844, 0.75, 0.9375, 0.5938, 0.9872, 0.625, 0.9688, 0.6875, 0.9191, 0.6875, 0.8934, 0.375, 0.8887, 0.3125, 0.9517, 0.3125, 0.9559, 0.375, 0.8898, 0.25, 0.9518, 0.25, 0.9517, 0.3125, 0.8887, 0.3125, 0.8762, 0.1875, 0.9704, 0.1875, 0.9518, 0.25, 0.8898, 0.25, 0.9375, 0.75, 0.8906, 0.75, 0.9191, 0.6875, 0.8762, 0.1875, 0.8719, 0.125, 0.9698, 0.125, 0.9704, 0.1875, 0.8435, 0.0625, 0.9769, 0.0625, 0.9698, 0.125, 0.8719, 0.125, 0.9062, 0.5, 0.9375, 0.4687, 0.9375, 0.5938, 0.8891, 0.5625, 0.8934, 0.375, 0.9559, 0.375, 0.9375, 0.4687, 0.8891, 0.4375, 0.9375, 0.9375, 0.9063, 0.9375, 0.9602, 0.875, 0.8464, 0.875, 0.9602, 0.875, 0.9063, 0.9375, 0.875, 0.9375, 0.9062, 0.5, 0.875, 0.5, 0.8891, 0.4375, 0.8464, 0.875, 0.8603, 0.8125, 0.9228, 0.8125, 0.9602, 0.875, 0.8267, 0.3125, 0.8268, 0.25, 0.8898, 0.25, 0.8887, 0.3125, 0.8906, 0.75, 0.9228, 0.8125, 0.8603, 0.8125, 0.9191, 0.6875, 0.8566, 0.6875, 0.8934, 0.625, 0.8309, 0.625, 0.827, 0.5625, 0.8891, 0.5625, 0.8934, 0.625, 0.8566, 0.6875, 0.8906, 0.75, 0.8309, 0.75, 0.8898, 0.25, 0.8268, 0.25, 0.8762, 0.1875, 0.827, 0.5625, 0.8438, 0.4687, 0.875, 0.5, 0.8891, 0.5625, 0.8438, 0.375, 0.8934, 0.375, 0.8891, 0.4375, 0.8438, 0.4687, 0.8464, 0.875, 0.875, 0.9375, 0.8438, 0.9375, 0.8438, 0.375, 0.8267, 0.3125, 0.8887, 0.3125, 0.8934, 0.375, 0.7997, 0.375, 0.8438, 0.375, 0.8438, 0.4687, 0.797, 0.4375, 0.8438, 0.4687, 0.7952, 0.5, 0.797, 0.4375, 0.8438, 0.9375, 0.8125, 0.9375, 0.8464, 0.875, 0.7813, 0.1875, 0.7813, 0.125, 0.8719, 0.125, 0.8762, 0.1875, 0.8267, 0.3125, 0.8438, 0.375, 0.7997, 0.375, 0.8309, 0.75, 0.8603, 0.8125, 0.7811, 0.8125, 0.8566, 0.6875, 0.7955, 0.6875, 0.8309, 0.625, 0.7663, 0.25, 0.8268, 0.25, 0.8267, 0.3125, 0.7642, 0.3125, 0.8435, 0.0625, 0.8719, 0.125, 0.7813, 0.125, 0.7666, 0.625, 0.7656, 0.5625, 0.827, 0.5625, 0.8309, 0.625, 0.7955, 0.6875, 0.8309, 0.75, 0.7812, 0.75, 0.8268, 0.25, 0.7663, 0.25, 0.7813, 0.1875, 0.7812, 0.9375, 0.7656, 0.875, 0.8464, 0.875, 0.8125, 0.9375, 0.827, 0.5625, 0.7656, 0.5625, 0.7952, 0.5, 0.75, 0.4375, 0.797, 0.4375, 0.7952, 0.5, 0.75, 0.5, 0.7811, 0.8125, 0.8464, 0.875, 0.7656, 0.875, 0.7354, 0.375, 0.7997, 0.375, 0.797, 0.4375, 0.75, 0.4375, 0.7656, 0.875, 0.7812, 0.9375, 0.75, 0.9375, 0.7344, 0.75, 0.75, 0.6875, 0.7955, 0.6875, 0.7812, 0.75, 0.7642, 0.3125, 0.7997, 0.375, 0.7354, 0.375, 0.7666, 0.625, 0.7955, 0.6875, 0.75, 0.6875])
me_sphere_007.materials.append(mat_mobeyematerial)
me_sphere_007.use_remesh_fix_poles = True
me_sphere_007.use_remesh_preserve_attributes = False
me_sphere_007.use_mirror_vertex_groups = False
me_sphere_007.update()
me_sphere_006 = bpy.data.meshes.new('Sphere.006')
me_sphere_006.from_pydata([(-1.788e-07, 0.09816, -0.06105), (0.02254, 0.09624, -0.05994), (0.04421, 0.09054, -0.05666), (0.06419, 0.0813, -0.05132), (0.0817, 0.06885, -0.04413), (0.09606, 0.05369, -0.03538), (0.1067, 0.03639, -0.02539), (0.1133, 0.01762, -0.01455), (0.1155, -0.001897, -0.003285), (0.1133, -0.02142, 0.007985), (0.1067, -0.04019, 0.01882), (0.09606, -0.05748, 0.02881), (0.0817, -0.07265, 0.03756), (0.06419, -0.08509, 0.04475), (0.04421, -0.09434, 0.05009), (0.02254, -0.1, 0.05337), (-1.192e-07, -0.102, 0.05448), (-0.02254, -0.1, 0.05337), (-0.04421, -0.09434, 0.05009), (-0.06419, -0.08509, 0.04475), (-2.98e-07, 0.003793, 0.00657), (-0.0817, -0.07265, 0.03756), (-0.09606, -0.05748, 0.02881), (-0.1067, -0.04019, 0.01882), (-0.1133, -0.02142, 0.007985), (-0.1155, -0.001897, -0.003285), (-0.1133, 0.01762, -0.01455), (-0.1067, 0.03639, -0.02539), (-0.09606, 0.05369, -0.03538), (-0.0817, 0.06885, -0.04413), (-0.06419, 0.0813, -0.05132), (-0.04421, 0.09054, -0.05666), (-0.02254, 0.09624, -0.05994)], [], [(0, 20, 1), (1, 20, 2), (2, 20, 3), (3, 20, 4), (4, 20, 5), (5, 20, 6), (6, 20, 7), (7, 20, 8), (8, 20, 9), (9, 20, 10), (10, 20, 11), (11, 20, 12), (12, 20, 13), (13, 20, 14), (14, 20, 15), (15, 20, 16), (16, 20, 17), (17, 20, 18), (18, 20, 19), (19, 20, 21), (21, 20, 22), (22, 20, 23), (23, 20, 24), (24, 20, 25), (25, 20, 26), (26, 20, 27), (27, 20, 28), (28, 20, 29), (29, 20, 30), (30, 20, 31), (31, 20, 32), (32, 20, 0)])
_uv = me_sphere_006.uv_layers.new(name='UVMap')
_uv.uv.foreach_set('vector', [0.75, 0.9375, 0.7344, 1.0, 0.7187, 0.9375, 0.7187, 0.9375, 0.7031, 1.0, 0.6875, 0.9375, 0.6875, 0.9375, 0.6719, 1.0, 0.6562, 0.9375, 0.6562, 0.9375, 0.6406, 1.0, 0.625, 0.9375, 0.625, 0.9375, 0.6094, 1.0, 0.5937, 0.9375, 0.5937, 0.9375, 0.5781, 1.0, 0.5625, 0.9375, 0.5625, 0.9375, 0.5469, 1.0, 0.5312, 0.9375, 0.5312, 0.9375, 0.5156, 1.0, 0.5, 0.9375, 0.5, 0.9375, 0.4844, 1.0, 0.4687, 0.9375, 0.4687, 0.9375, 0.4531, 1.0, 0.4375, 0.9375, 0.4375, 0.9375, 0.4219, 1.0, 0.4062, 0.9375, 0.4062, 0.9375, 0.3906, 1.0, 0.375, 0.9375, 0.375, 0.9375, 0.3594, 1.0, 0.3437, 0.9375, 0.3437, 0.9375, 0.3281, 1.0, 0.3125, 0.9375, 0.3125, 0.9375, 0.2969, 1.0, 0.2812, 0.9375, 0.2812, 0.9375, 0.2656, 1.0, 0.25, 0.9375, 0.25, 0.9375, 0.2344, 1.0, 0.2188, 0.9375, 0.2188, 0.9375, 0.2031, 1.0, 0.1875, 0.9375, 0.1875, 0.9375, 0.1719, 1.0, 0.1563, 0.9375, 0.1563, 0.9375, 0.1406, 1.0, 0.125, 0.9375, 0.125, 0.9375, 0.1094, 1.0, 0.09375, 0.9375, 0.09375, 0.9375, 0.07813, 1.0, 0.0625, 0.9375, 0.0625, 0.9375, 0.04688, 1.0, 0.03125, 0.9375, 0.03125, 0.9375, 0.01563, 1.0, 2.384e-07, 0.9375, 1.0, 0.9375, 0.9844, 1.0, 0.9688, 0.9375, 0.9688, 0.9375, 0.9531, 1.0, 0.9375, 0.9375, 0.9375, 0.9375, 0.9219, 1.0, 0.9063, 0.9375, 0.9063, 0.9375, 0.8906, 1.0, 0.875, 0.9375, 0.875, 0.9375, 0.8594, 1.0, 0.8438, 0.9375, 0.8438, 0.9375, 0.8281, 1.0, 0.8125, 0.9375, 0.8125, 0.9375, 0.7969, 1.0, 0.7812, 0.9375, 0.7812, 0.9375, 0.7656, 1.0, 0.75, 0.9375])
me_sphere_006.materials.append(mat_mobpupil)
me_sphere_006.use_remesh_fix_poles = True
me_sphere_006.use_remesh_preserve_attributes = False
me_sphere_006.use_mirror_vertex_groups = False
me_sphere_006.update()

# ---- objects
ob_light = bpy.data.objects.new('Light', light_light)
ob_camera = bpy.data.objects.new('Camera', cam_camera)
ob_leftleg = bpy.data.objects.new('LeftLeg', me_sphere_003)
ob_body = bpy.data.objects.new('Body', me_sphere)
ob_empty = bpy.data.objects.new('Empty', None)
ob_rightleg = bpy.data.objects.new('RightLeg', me_sphere_002)
ob_eye = bpy.data.objects.new('Eye', me_sphere_007)
ob_pupil = bpy.data.objects.new('Pupil', me_sphere_006)

# ---- transforms, parenting, visibility, modifiers, constraints
ob_light.location = (4.076, 1.005, 5.904)
ob_light.rotation_euler = (0.6503, 0.05522, 1.866)
ob_light.lock_rotations_4d = False
ob_light.empty_display_type = 'ARROWS'
ob_light.color = (0.0, 0.0, 0.0, 0.0)
ob_light.lineart.crease_threshold = 0.0
ob_camera.location = (7.359, -6.926, 4.958)
ob_camera.rotation_euler = (1.109, 0.0, 0.8149)
ob_camera.lock_rotations_4d = False
ob_camera.empty_display_type = 'ARROWS'
ob_camera.color = (0.0, 0.0, 0.0, 0.0)
ob_camera.display_type = 'WIRE'
ob_camera.lineart.crease_threshold = 0.0
ob_leftleg.location = (0.6153, 0.0, -0.2008)
ob_leftleg.lineart.crease_threshold = 0.0
ob_body.location = (0.0, 0.0, 0.0)
ob_body.lineart.crease_threshold = 0.0
ob_empty.location = (-0.009737, -0.4196, 0.0)
ob_empty.rotation_euler = (1.571, -1.571, 0.0)
ob_empty.scale = (0.6669, 0.6669, 0.6669)
ob_empty.empty_display_type = 'IMAGE'
ob_empty.empty_display_size = 5.0
ob_empty.lineart.crease_threshold = 0.0
ob_rightleg.location = (-0.6018, 0.0, -0.194)
ob_rightleg.lineart.crease_threshold = 0.0
ob_eye.location = (0.0, 0.0, 0.3833)
ob_eye.rotation_euler = (1.571, -0.0, 0.0)
ob_eye.lineart.crease_threshold = 0.0
ob_pupil.parent = ob_eye
ob_pupil.matrix_parent_inverse = Matrix(((1.0, -0.0, 0.0, 6.299e-07), (-0.0, 1.0, -0.0, 0.2641), (-0.0, -0.0, 1.0, 4.102e-07), (-0.0, 0.0, -0.0, 1.0)))
ob_pupil.location = (-4.172e-07, 0.03108, 0.5112)
ob_pupil.lineart.crease_threshold = 0.0

# ---- collection membership
col_mob.objects.link(ob_light)
col_mob.objects.link(ob_camera)
col_mob.objects.link(ob_leftleg)
col_mob.objects.link(ob_body)
col_mob.objects.link(ob_empty)
col_mob.objects.link(ob_rightleg)
col_mob.objects.link(ob_eye)
col_mob.objects.link(ob_pupil)

# ---- scene / render settings (as saved in the file)
scene.camera = ob_camera
scene.frame_start = 0; scene.frame_end = 20; scene.frame_set(0)
scene.render.engine = 'BLENDER_EEVEE_NEXT'
scene.cycles.use_denoising = False
scene.cycles.samples = 128
scene.cycles.sampling_pattern = 'TABULATED_SOBOL'
scene.cycles.use_adaptive_sampling = False
scene.cycles.use_light_tree = False
scene.view_settings.view_transform = 'Filmic'
bpy.context.view_layer.update()
